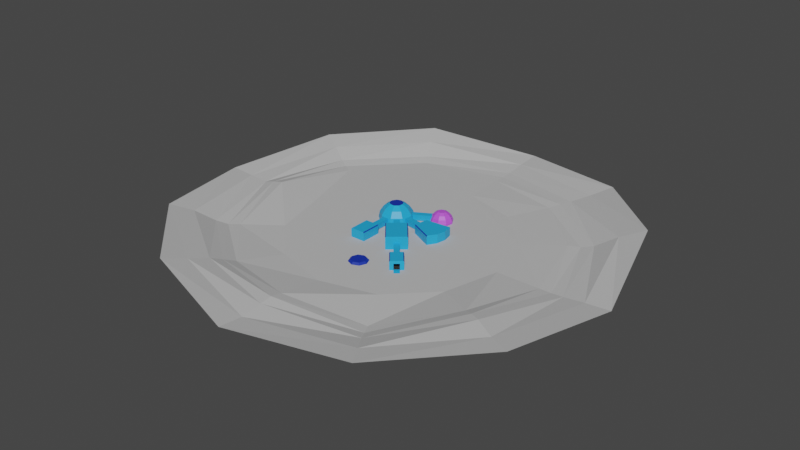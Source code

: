 # Source: Map.blend  (saved by Blender 2.81.16; exported with 4.5.12 LTS)
import bpy
from mathutils import Matrix  # noqa: F401  (used for matrix-valued properties, if any)

bpy.ops.wm.read_factory_settings(use_empty=True)
scene = bpy.context.scene
scene.name = 'Scene'

# ---- materials (node trees are filled in below, after node groups)
mat_main = bpy.data.materials.new('Main')
mat_main.use_transparent_shadow = False
mat_carpet = bpy.data.materials.new('Carpet')
mat_carpet.use_transparent_shadow = False
mat_sec = bpy.data.materials.new('Sec')
mat_sec.use_transparent_shadow = False
mat_glass = bpy.data.materials.new('Glass')
mat_glass.use_transparent_shadow = False
mat_terrain = bpy.data.materials.new('Terrain')
mat_terrain.use_transparent_shadow = False

# ---- material node trees
mat_main.use_nodes = True; mat_main.node_tree.nodes.clear()
_N = mat_main.node_tree.nodes; _L = mat_main.node_tree.links
n0 = _N.new('ShaderNodeOutputMaterial'); n0.name = 'Material Output'; n0.location = (300, 300)
n1 = _N.new('ShaderNodeBsdfPrincipled'); n1.name = 'Principled BSDF'; n1.location = (10, 300)
n1.distribution = 'GGX'
n1.subsurface_method = 'BURLEY'
n1.inputs[0].default_value = (0.01699, 0.3923, 0.8, 1.0)
n1.inputs[3].default_value = 1.45
n1.inputs[27].default_value = (0.0, 0.0, 0.0, 1.0)
n1.inputs[28].default_value = 1.0
_L.new(n1.outputs[0], n0.inputs[0])
n0.is_active_output = True
mat_carpet.use_nodes = True; mat_carpet.node_tree.nodes.clear()
_N = mat_carpet.node_tree.nodes; _L = mat_carpet.node_tree.links
n0 = _N.new('ShaderNodeOutputMaterial'); n0.name = 'Material Output'; n0.location = (300, 300)
n1 = _N.new('ShaderNodeBsdfPrincipled'); n1.name = 'Principled BSDF'; n1.location = (10, 300)
n1.distribution = 'GGX'
n1.subsurface_method = 'BURLEY'
n1.inputs[0].default_value = (0.03968, 0.03968, 0.03968, 1.0)
n1.inputs[3].default_value = 1.45
n1.inputs[13].default_value = 0.05
n1.inputs[27].default_value = (0.0, 0.0, 0.0, 1.0)
n1.inputs[28].default_value = 1.0
_L.new(n1.outputs[0], n0.inputs[0])
n0.is_active_output = True
mat_sec.use_nodes = True; mat_sec.node_tree.nodes.clear()
_N = mat_sec.node_tree.nodes; _L = mat_sec.node_tree.links
n0 = _N.new('ShaderNodeOutputMaterial'); n0.name = 'Material Output'; n0.location = (300, 300)
n1 = _N.new('ShaderNodeBsdfPrincipled'); n1.name = 'Principled BSDF'; n1.location = (10, 300)
n1.distribution = 'GGX'
n1.subsurface_method = 'BURLEY'
n1.inputs[0].default_value = (0.005605, 0.02792, 0.3757, 1.0)
n1.inputs[3].default_value = 1.45
n1.inputs[27].default_value = (0.0, 0.0, 0.0, 1.0)
n1.inputs[28].default_value = 1.0
_L.new(n1.outputs[0], n0.inputs[0])
n0.is_active_output = True
mat_glass.use_nodes = True; mat_glass.node_tree.nodes.clear()
_N = mat_glass.node_tree.nodes; _L = mat_glass.node_tree.links
n0 = _N.new('ShaderNodeBsdfPrincipled'); n0.name = 'Principled BSDF'; n0.location = (10, 300)
n0.distribution = 'GGX'
n0.subsurface_method = 'RANDOM_WALK_SKIN'
n0.inputs[0].default_value = (0.5462, 0.09667, 0.8, 1.0)
n0.inputs[3].default_value = 1.45
n0.inputs[27].default_value = (0.0, 0.0, 0.0, 1.0)
n0.inputs[28].default_value = 1.0
n1 = _N.new('ShaderNodeOutputMaterial'); n1.name = 'Material Output'; n1.location = (300, 300)
_L.new(n0.outputs[0], n1.inputs[0])
n1.is_active_output = True
mat_terrain.use_nodes = True; mat_terrain.node_tree.nodes.clear()
_N = mat_terrain.node_tree.nodes; _L = mat_terrain.node_tree.links
n0 = _N.new('ShaderNodeOutputMaterial'); n0.name = 'Material Output'; n0.location = (741, 262)
n1 = _N.new('ShaderNodeBsdfPrincipled'); n1.name = 'Principled BSDF'; n1.location = (451, 262)
n1.distribution = 'GGX'
n1.subsurface_method = 'BURLEY'
n1.inputs[2].default_value = 1.0
n1.inputs[3].default_value = 1.45
n1.inputs[13].default_value = 0.0
n1.inputs[27].default_value = (0.0, 0.0, 0.0, 1.0)
n1.inputs[28].default_value = 1.0
n2 = _N.new('ShaderNodeMix'); n2.name = 'Mix'; n2.location = (-39, 244)
n2.data_type = 'RGBA'
_L.new(n1.outputs[0], n0.inputs[0])
_L.new(n2.outputs[2], n1.inputs[0])
n0.is_active_output = True

# ---- world
world_world = bpy.data.worlds.new('World'); scene.world = world_world
world_world.use_nodes = True; world_world.node_tree.nodes.clear()
_N = world_world.node_tree.nodes; _L = world_world.node_tree.links
n0 = _N.new('ShaderNodeOutputWorld'); n0.name = 'World Output'; n0.location = (300, 300)
n1 = _N.new('ShaderNodeBackground'); n1.name = 'Background'; n1.location = (10, 300)
n1.inputs[0].default_value = (0.05088, 0.05088, 0.05088, 1.0)
_L.new(n1.outputs[0], n0.inputs[0])
n0.is_active_output = True
world_world.color = (0.05088, 0.05088, 0.05088)
world_world.use_sun_shadow = False
world_world.sun_shadow_jitter_overblur = 0.0

# ---- meshes
me_cube_000 = bpy.data.meshes.new('Cube.000')
me_cube_000.from_pydata([(-3.797, -15.69, 0.0), (-1.991, -9.31, 0.0), (3.797, -15.69, 0.0), (1.991, -9.31, 0.0), (-1.778, -9.444, 0.1288), (-3.556, -15.56, 0.1288), (-3.556, -15.56, 2.279), (-1.778, -9.444, 2.279), (1.778, -9.444, 0.1288), (1.778, -9.444, 2.279), (3.556, -15.56, 0.1288), (3.556, -15.56, 2.279), (0.7463, -9.444, 0.1288), (-0.7463, -9.444, 0.1288), (-0.7463, -9.444, 2.279), (0.7463, -9.444, 2.279), (-0.7463, -9.444, 1.649), (0.7463, -9.444, 1.649), (0.7463, -9.31, 0.0), (-0.7463, -9.31, 0.0), (-0.7463, -9.31, 2.408), (0.7463, -9.31, 2.408), (-0.7463, -9.31, 1.649), (0.7463, -9.31, 1.649), (-3.581, -15.69, 2.408), (-3.797, -15.69, 2.208), (-1.991, -9.31, 2.208), (-1.791, -9.31, 2.408), (3.797, -15.69, 2.208), (3.581, -15.69, 2.408), (1.791, -9.31, 2.408), (1.991, -9.31, 2.208), (0.7463, -9.311, 0.1288), (-0.7463, -9.311, 0.1288), (-1.327, -16.69, 0.0), (1.327, -16.69, 0.0), (-1.185, -16.56, 0.1288), (1.185, -16.56, 0.1288), (1.185, -16.56, 2.279), (-1.185, -16.56, 2.279), (1.194, -16.69, 2.408), (-1.194, -16.69, 2.408)], [], [(30, 21, 20, 27, 24, 41, 40, 29), (18, 23, 21, 30, 31, 3), (0, 25, 26, 1), (1, 26, 27, 20, 22, 19), (5, 4, 7, 6), (12, 8, 9, 15, 17), (8, 10, 11, 9), (36, 5, 6, 39), (4, 5, 36, 37, 10, 8, 12, 13), (9, 11, 38, 39, 6, 7, 14, 15), (4, 13, 16, 14, 7), (16, 17, 15, 14), (3, 31, 28, 2), (22, 20, 21, 23), (24, 27, 26, 25), (30, 29, 28, 31), (34, 41, 24, 25, 0), (32, 18, 19, 33), (2, 28, 29, 40, 35), (35, 40, 41, 34), (10, 37, 38, 11), (37, 36, 39, 38)])
me_cube_000.polygons.foreach_set('material_index', [0, 0, 0, 0, 0, 0, 0, 0, 1, 0, 0, 0, 0, 0, 2, 2, 0, 0, 0, 0, 0, 0])
_k = set([(36, 39), (37, 38)])
me_cube_000.attributes.new('sharp_edge', 'BOOLEAN', 'EDGE').data.foreach_set('value', [ (min(e.vertices), max(e.vertices)) in _k for e in me_cube_000.edges])
_uv = me_cube_000.uv_layers.new(name='UVMap')
_uv.uv.foreach_set('vector', [0.4419, 0.1078, 0.4419, 0.1639, 0.4419, 0.2441, 0.4419, 0.3002, 0.05988, 0.3965, 0.0, 0.2682, 0.0, 0.1399, 0.05988, 0.01157, 0.4178, 0.8174, 0.319, 0.8174, 0.2736, 0.8174, 0.2736, 0.7612, 0.2856, 0.7505, 0.4178, 0.7505, 0.4058, 0.7505, 0.2736, 0.7505, 0.2736, 0.408, 0.4058, 0.408, 0.4178, 0.9644, 0.2856, 0.9644, 0.2736, 0.9537, 0.2736, 0.8976, 0.319, 0.8976, 0.4178, 0.8976, 0.9966, 0.6712, 0.9966, 1.0, 0.8678, 1.0, 0.8678, 0.6712, 0.4419, 0.8198, 0.4419, 0.7644, 0.5707, 0.7644, 0.5707, 0.8198, 0.533, 0.8198, 0.9966, 0.3424, 0.9966, 0.6712, 0.8678, 0.6712, 0.8678, 0.3424, 0.2736, 0.6628, 0.2736, 0.7902, 0.1448, 0.7902, 0.1448, 0.6628, 0.5484, 0.7644, 0.4419, 0.4359, 0.5839, 0.3822, 0.7258, 0.3822, 0.8678, 0.4359, 0.7613, 0.7644, 0.6995, 0.7644, 0.6101, 0.7644, 0.5484, 0.3822, 0.4419, 0.05374, 0.5839, 0.0, 0.7258, 0.0, 0.8678, 0.05374, 0.7613, 0.3822, 0.6995, 0.3822, 0.6101, 0.3822, 0.4419, 0.9554, 0.4419, 0.9, 0.533, 0.9, 0.5707, 0.9, 0.5707, 0.9554, 0.533, 0.9, 0.533, 0.8198, 0.5707, 0.8198, 0.5707, 0.9, 0.8678, 0.0, 1.0, 0.0, 1.0, 0.3424, 0.8678, 0.3424, 0.319, 0.8976, 0.2736, 0.8976, 0.2736, 0.8174, 0.319, 0.8174, 0.05988, 0.3965, 0.4419, 0.3002, 0.4419, 0.311, 0.05988, 0.408, 0.4419, 0.1078, 0.05988, 0.01157, 0.05988, 0.0, 0.4419, 0.09705, 0.1448, 0.5408, 0.0005443, 0.5479, 0.0, 0.4196, 0.01198, 0.408, 0.1442, 0.408, 0.4135, 0.4883, 0.4058, 0.4883, 0.4058, 0.408, 0.4135, 0.408, 0.1442, 0.8161, 0.01198, 0.8161, 2.856e-08, 0.8045, 0.0005443, 0.6762, 0.1448, 0.6834, 0.1448, 0.6834, 0.0005443, 0.6762, 0.0005443, 0.5479, 0.1448, 0.5408, 0.2736, 0.408, 0.2736, 0.5354, 0.1448, 0.5354, 0.1448, 0.408, 0.2736, 0.5354, 0.2736, 0.6628, 0.1448, 0.6628, 0.1448, 0.5354])
me_cube_000.materials.append(mat_main)
me_cube_000.materials.append(mat_carpet)
me_cube_000.materials.append(mat_sec)
me_cube_000.use_remesh_fix_poles = True
me_cube_000.use_remesh_preserve_attributes = False
me_cube_000.use_mirror_vertex_groups = False
me_cube_000.update()
me_cube_007 = bpy.data.meshes.new('Cube.007')
me_cube_007.from_pydata([(-1.741, -9.31, 0.0), (1.741, -9.31, 0.0), (-1.528, -9.442, 0.1288), (-1.528, -9.442, 2.279), (1.528, -9.442, 0.1288), (1.528, -9.442, 2.279), (0.7456, -9.442, 0.1295), (-0.7456, -9.442, 0.1295), (-0.7463, -9.442, 2.279), (0.7463, -9.442, 2.279), (-0.7456, -9.442, 1.649), (0.7456, -9.442, 1.649), (0.7462, -9.329, 0.000175), (-0.7462, -9.329, 0.000175), (-0.7463, -9.327, 2.408), (0.7463, -9.327, 2.408), (-0.7457, -9.368, 1.649), (0.7457, -9.368, 1.649), (-1.741, -9.31, 2.208), (-1.541, -9.327, 2.408), (1.541, -9.327, 2.408), (1.741, -9.31, 2.208), (0.7457, -9.369, 0.1294), (-0.7457, -9.369, 0.1294), (-1.741, -13.69, 0.0), (1.741, -13.69, 0.0), (-1.528, -13.56, 0.1288), (-1.528, -13.56, 2.279), (1.528, -13.56, 0.1288), (1.528, -13.56, 2.279), (0.7463, -13.56, 0.1288), (-0.7463, -13.56, 0.1288), (-0.7463, -13.56, 2.279), (0.7463, -13.56, 2.279), (-0.7463, -13.56, 1.649), (0.7463, -13.56, 1.649), (0.7463, -13.69, 0.0), (-0.7463, -13.69, 0.0), (-0.7463, -13.69, 2.408), (0.7463, -13.69, 2.408), (-0.7463, -13.69, 1.649), (0.7463, -13.69, 1.649), (-1.741, -13.69, 2.208), (-1.541, -13.69, 2.408), (1.541, -13.69, 2.408), (1.741, -13.69, 2.208), (0.7463, -14.17, 0.1288), (-0.7463, -14.17, 0.1288), (0.7463, -15.17, 0.0), (-0.7463, -15.17, 0.0)], [], [(0, 24, 42, 18), (12, 17, 15, 20, 21, 1), (0, 18, 19, 14, 16, 13), (28, 29, 5, 4), (6, 4, 5, 9, 11), (26, 31, 30, 28, 4, 6, 7, 2), (29, 33, 32, 27, 3, 8, 9, 5), (18, 42, 43, 19), (2, 7, 10, 8, 3), (10, 11, 9, 8), (44, 20, 15, 14, 19, 43, 38, 39), (16, 14, 15, 17), (44, 45, 21, 20), (25, 1, 21, 45), (22, 12, 13, 23), (36, 25, 45, 44, 39, 41), (24, 37, 40, 38, 43, 42), (30, 35, 33, 29, 28), (26, 27, 32, 34, 31), (34, 32, 33, 35), (40, 41, 39, 38), (3, 27, 26, 2), (35, 41, 40, 34), (30, 36, 41, 35), (31, 34, 40, 37), (30, 31, 47, 46), (49, 48, 46, 47), (31, 37, 49, 47), (36, 30, 46, 48)])
me_cube_007.polygons.foreach_set('material_index', [0, 0, 0, 0, 0, 1, 0, 2, 0, 0, 0, 0, 2, 0, 0, 0, 0, 0, 0, 0, 0, 0, 0, 0, 0, 0, 0, 0, 0])
_uv = me_cube_007.uv_layers.new(name='UVMap')
_uv.uv.foreach_set('vector', [0.5603, 0.7414, 0.5603, 0.3707, 0.7619, 0.3707, 0.7619, 0.7414, 1.0, 0.7269, 0.8494, 0.7269, 0.7801, 0.7269, 0.7801, 0.6597, 0.7984, 0.6428, 1.0, 0.6428, 1.0, 0.9375, 0.7984, 0.9375, 0.7801, 0.9205, 0.7801, 0.8533, 0.8494, 0.8533, 1.0, 0.8533, 0.9765, 0.3481, 0.7801, 0.3481, 0.7801, 0.0, 0.9765, 0.0, 0.279, 0.7847, 0.279, 0.7186, 0.4753, 0.7186, 0.4753, 0.7847, 0.4178, 0.7847, 0.0, 0.1371, 0.07135, 0.1371, 0.2076, 0.1371, 0.279, 0.1371, 0.279, 0.485, 0.2076, 0.485, 0.07135, 0.485, 1.088e-08, 0.485, 0.5579, 0.7186, 0.4866, 0.7186, 0.3503, 0.7186, 0.279, 0.7186, 0.279, 0.3705, 0.3503, 0.3705, 0.4866, 0.3705, 0.5579, 0.3705, 0.7619, 0.7414, 0.7619, 0.3707, 0.7801, 0.3707, 0.7801, 0.7414, 0.279, 0.9772, 0.279, 0.9111, 0.4178, 0.9111, 0.4753, 0.9111, 0.4753, 0.9772, 0.4178, 0.9111, 0.4178, 0.7847, 0.4753, 0.7847, 0.4753, 0.9111, 0.279, 0.3705, 0.279, 0.0, 0.3515, 0.0, 0.4878, 0.0, 0.5603, 0.0, 0.5603, 0.3705, 0.4878, 0.3705, 0.3515, 0.3705, 0.8494, 0.8533, 0.7801, 0.8533, 0.7801, 0.7269, 0.8494, 0.7269, 0.5603, 8.072e-08, 0.5785, 8.072e-08, 0.5785, 0.3707, 0.5603, 0.3707, 0.7801, 0.0, 0.7801, 0.3707, 0.5785, 0.3707, 0.5785, 8.072e-08, 0.2682, 0.6114, 0.2564, 0.6114, 0.2564, 0.485, 0.2682, 0.485, 0.7801, 0.4323, 0.7801, 0.3481, 0.9817, 0.3481, 1.0, 0.365, 1.0, 0.4323, 0.9307, 0.4323, 0.7801, 0.6428, 0.7801, 0.5586, 0.9307, 0.5586, 1.0, 0.5586, 1.0, 0.6258, 0.9817, 0.6428, 0.7566, 0.8075, 0.6178, 0.8075, 0.5603, 0.8075, 0.5603, 0.7414, 0.7566, 0.7414, 0.7566, 1.0, 0.5603, 1.0, 0.5603, 0.9338, 0.6178, 0.9338, 0.7566, 0.9338, 0.6178, 0.9338, 0.5603, 0.9338, 0.5603, 0.8075, 0.6178, 0.8075, 0.9307, 0.5586, 0.9307, 0.4323, 1.0, 0.4323, 1.0, 0.5586, 8.706e-08, 0.8331, 0.0, 0.485, 0.1963, 0.485, 0.1963, 0.8331, 0.2564, 0.6114, 0.2442, 0.6114, 0.2442, 0.485, 0.2564, 0.485, 0.1963, 0.4959, 0.2085, 0.485, 0.2085, 0.6246, 0.1963, 0.6246, 0.2207, 0.4959, 0.2207, 0.6246, 0.2085, 0.6246, 0.2085, 0.485, 0.2076, 0.1371, 0.07135, 0.1371, 0.07135, 0.08495, 0.2076, 0.08495, 0.07135, 0.0, 0.2076, 0.0, 0.2076, 0.08495, 0.07135, 0.08495, 0.2325, 0.485, 0.2442, 0.4963, 0.2442, 0.6219, 0.2325, 0.5372, 0.2325, 0.6106, 0.2207, 0.6219, 0.2207, 0.5697, 0.2325, 0.485])
me_cube_007.materials.append(mat_main)
me_cube_007.materials.append(mat_carpet)
me_cube_007.materials.append(mat_sec)
me_cube_007.use_remesh_fix_poles = True
me_cube_007.use_remesh_preserve_attributes = False
me_cube_007.use_mirror_vertex_groups = False
me_cube_007.update()
me_sphere_004 = bpy.data.meshes.new('Sphere.004')
me_sphere_004.from_pydata([(0.6595, -10.62, 2.826), (1.672, -9.412, 1.504), (1.902, -9.139, 0.5222), (1.011, -11.23, 2.826), (1.902, -11.07, 2.304), (2.563, -10.96, 1.504), (2.915, -10.89, 0.5222), (0.8891, -11.92, 2.826), (1.672, -12.37, 2.304), (2.254, -12.71, 1.504), (2.563, -12.89, 0.5222), (0.3502, -12.37, 2.826), (0.6595, -13.22, 2.304), (-0.3533, -12.37, 2.826), (-0.6627, -13.22, 2.304), (-1.014, -14.19, 0.5222), (-0.8923, -11.92, 2.826), (-1.676, -12.37, 2.304), (-2.257, -12.71, 1.504), (-2.566, -12.89, 0.5222), (-1.014, -11.23, 2.826), (-1.905, -11.07, 2.304), (-2.566, -10.96, 1.504), (-2.918, -10.89, 0.5222), (-0.6627, -10.62, 2.826), (-1.244, -9.927, 2.304), (-1.676, -9.412, 1.504), (-0.001582, -10.38, 2.826), (-0.001582, -9.474, 2.304), (1.902, -9.139, 0.0), (2.915, -10.89, 0.0), (2.563, -12.89, 0.0), (1.011, -14.19, 0.0), (-1.014, -14.19, 0.0), (-2.566, -12.89, 0.0), (-2.918, -10.89, 0.0), (-1.905, -9.139, 0.0), (-0.001583, -8.446, 0.0), (0.6155, -10.67, 2.735), (1.775, -9.29, 0.585), (0.9438, -11.24, 2.735), (1.775, -11.09, 2.248), (2.392, -10.99, 1.501), (2.721, -10.93, 0.585), (0.8298, -11.89, 2.735), (1.561, -12.31, 2.248), (2.104, -12.62, 1.501), (2.392, -12.79, 0.585), (0.3268, -12.31, 2.735), (0.6155, -13.1, 2.248), (0.9438, -14.0, 0.585), (-0.3299, -12.31, 2.735), (-0.6187, -13.1, 2.248), (0.2262, -13.93, 1.121), (-0.833, -11.89, 2.735), (-1.564, -12.31, 2.248), (-2.107, -12.62, 1.501), (-2.395, -12.79, 0.585), (-0.947, -11.24, 2.735), (-1.778, -11.09, 2.248), (-2.395, -10.99, 1.501), (-2.724, -10.93, 0.585), (-0.6187, -10.67, 2.735), (-0.001582, -10.45, 2.735), (1.775, -9.29, 0.1249), (2.721, -10.93, 0.1249), (2.392, -12.79, 0.1249), (0.9438, -14.0, 0.1249), (-0.947, -14.0, 0.1249), (-2.395, -12.79, 0.1249), (-2.724, -10.93, 0.1249), (-1.778, -9.29, 0.1249), (-0.001583, -8.643, 0.1249), (1.158, -10.03, 2.248), (1.561, -9.545, 1.501), (-1.161, -10.03, 2.248), (-1.564, -9.545, 1.501), (-1.778, -9.29, 0.585), (-0.001582, -9.603, 2.248), (1.241, -9.927, 2.304), (-1.905, -9.139, 0.5222), (0.7463, -8.718, 0.1288), (0.7463, -8.915, 0.1288), (-0.001583, -8.446, 0.1188), (-0.7463, -8.914, 0.1288), (-0.7463, -8.717, 0.1288), (-0.7463, -8.914, 0.585), (-0.7463, -8.717, 0.5222), (0.7463, -9.249, 1.501), (0.7463, -9.075, 1.504), (0.7463, -9.198, 1.649), (0.7463, -9.373, 1.649), (-0.7463, -9.197, 1.649), (-0.7463, -9.074, 1.504), (-0.7463, -9.372, 1.649), (-0.7463, -9.248, 1.501), (0.7463, -8.718, 0.5222), (0.7463, -8.915, 0.585), (-0.001582, -8.925, 1.649), (-0.001582, -9.101, 1.649), (0.8891, -13.85, 1.504), (1.011, -14.19, 0.5222), (-0.8923, -13.85, 1.504), (0.2239, -13.82, 1.121), (0.8298, -13.69, 1.501), (0.2278, -13.98, 1.121), (-0.833, -13.69, 1.501), (-0.947, -14.0, 0.585), (0.3868, -14.1, 0.7903), (0.3785, -13.94, 0.789), (-0.3939, -14.1, 0.7903), (-0.3848, -13.94, 0.789), (-0.2655, -13.77, 1.275), (-0.2694, -13.93, 1.275), (0.3772, -13.77, 1.275), (0.379, -13.93, 1.275)], [], [(28, 27, 0, 79), (2, 1, 5, 6), (29, 2, 6, 30), (79, 0, 3, 4), (1, 79, 4, 5), (30, 6, 10, 31), (4, 3, 7, 8), (5, 4, 8, 9), (6, 5, 9, 10), (9, 8, 12, 100), (10, 9, 100, 101), (31, 10, 101, 32), (8, 7, 11, 12), (32, 101, 15, 33), (12, 11, 13, 14), (100, 12, 14, 102), (14, 13, 16, 17), (102, 14, 17, 18), (15, 102, 18, 19), (33, 15, 19, 34), (19, 18, 22, 23), (3, 0, 27, 24, 20, 16, 13, 11, 7), (34, 19, 23, 35), (17, 16, 20, 21), (18, 17, 21, 22), (35, 23, 80, 36), (21, 20, 24, 25), (22, 21, 25, 26), (23, 22, 26, 80), (25, 24, 27, 28), (78, 73, 38, 63), (39, 43, 42, 74), (64, 65, 43, 39), (73, 41, 40, 38), (74, 42, 41, 73), (65, 66, 47, 43), (41, 45, 44, 40), (42, 46, 45, 41), (43, 47, 46, 42), (46, 104, 49, 45), (47, 50, 104, 46), (66, 67, 50, 47), (45, 49, 48, 44), (67, 68, 107, 50), (49, 52, 51, 48), (104, 106, 52, 49), (52, 55, 54, 51), (106, 56, 55, 52), (107, 57, 56, 106), (68, 69, 57, 107), (57, 61, 60, 56), (38, 40, 44, 48, 51, 54, 58, 62, 63), (69, 70, 61, 57), (55, 59, 58, 54), (56, 60, 59, 55), (70, 71, 77, 61), (59, 75, 62, 58), (60, 76, 75, 59), (61, 77, 76, 60), (75, 78, 63, 62), (36, 35, 70, 71), (34, 69, 70, 35), (33, 68, 69, 34), (32, 67, 68, 33), (31, 66, 67, 32), (30, 65, 66, 31), (29, 64, 65, 30), (37, 72, 64, 29), (64, 39, 97, 82), (76, 95, 94, 99, 78, 75), (77, 86, 95, 76), (71, 84, 86, 77), (37, 83, 81, 96, 2, 29), (26, 25, 28, 98, 92, 93), (80, 26, 93, 87), (36, 80, 87, 85, 83, 37), (96, 89, 1, 2), (89, 90, 98, 28, 79, 1), (88, 97, 39, 74), (99, 91, 88, 74, 73, 78), (36, 37, 72, 84, 71), (108, 105, 53, 103, 109), (70, 69, 68, 67, 66, 65, 64, 84, 71), (106, 104, 50, 109, 103, 114, 112, 111, 107), (102, 15, 110, 113, 115, 105, 108, 101, 100), (105, 115, 114, 103, 53), (110, 108, 109, 111), (101, 108, 110, 15), (113, 110, 111, 112), (115, 113, 112, 114), (107, 111, 109, 50)])
me_sphere_004.polygons.foreach_set('material_index', [0, 0, 0, 0, 0, 0, 0, 0, 0, 0, 0, 0, 0, 0, 0, 0, 0, 0, 0, 0, 0, 0, 0, 0, 0, 0, 0, 0, 0, 0, 0, 0, 0, 0, 0, 0, 0, 0, 0, 0, 0, 0, 0, 0, 0, 0, 0, 0, 0, 0, 0, 0, 0, 0, 0, 0, 0, 0, 0, 0, 1, 1, 1, 1, 1, 1, 1, 1, 0, 0, 0, 0, 0, 0, 0, 0, 0, 0, 0, 0, 1, 0, 2, 0, 0, 0, 0, 0, 0, 0, 0])
_uv = me_sphere_004.uv_layers.new(name='UVMap')
_uv.uv.foreach_set('vector', [0.7512, 0.1869, 0.6854, 0.1869, 0.6676, 0.1387, 0.7177, 0.09634, 0.1329, 0.7984, 0.06103, 0.7755, 0.05687, 0.6783, 0.1282, 0.6879, 0.1716, 0.7985, 0.1329, 0.7984, 0.1282, 0.6879, 0.1668, 0.6879, 0.7177, 0.09634, 0.6676, 0.1387, 0.6225, 0.1131, 0.633, 0.04817, 0.754, 0.0649, 0.7177, 0.09634, 0.633, 0.04817, 0.6398, 0.0, 0.1668, 0.6879, 0.1282, 0.6879, 0.1282, 0.5403, 0.1668, 0.5404, 0.633, 0.04817, 0.6225, 0.1131, 0.5713, 0.122, 0.5366, 0.0649, 0.05687, 0.6783, 1.765e-08, 0.6603, 0.0, 0.5639, 0.05687, 0.5485, 0.1282, 0.6879, 0.05687, 0.6783, 0.05687, 0.5485, 0.1282, 0.5403, 0.51, 0.02254, 0.5366, 0.0649, 0.4737, 0.1387, 0.4253, 0.122, 0.1282, 0.5403, 0.05687, 0.5485, 0.06103, 0.4469, 0.1329, 0.4248, 0.1668, 0.5404, 0.1282, 0.5403, 0.1329, 0.4248, 0.1716, 0.4249, 0.5366, 0.0649, 0.5713, 0.122, 0.5378, 0.1612, 0.4737, 0.1387, 0.3814, 0.8234, 0.3431, 0.8234, 0.3431, 0.6758, 0.3814, 0.6758, 0.4737, 0.1387, 0.5378, 0.1612, 0.5378, 0.2125, 0.4737, 0.235, 0.3954, 0.5546, 0.3431, 0.5379, 0.3431, 0.4415, 0.3954, 0.4248, 0.4737, 0.235, 0.5378, 0.2125, 0.5713, 0.2518, 0.5366, 0.3088, 0.4253, 0.2518, 0.4737, 0.235, 0.5366, 0.3088, 0.51, 0.3512, 0.3045, 0.7985, 0.2326, 0.7764, 0.2284, 0.6748, 0.2998, 0.683, 0.3431, 0.7984, 0.3045, 0.7985, 0.2998, 0.683, 0.3384, 0.6829, 0.2998, 0.683, 0.2284, 0.6748, 0.2284, 0.545, 0.2998, 0.5354, 0.6225, 0.1131, 0.6676, 0.1387, 0.6854, 0.1869, 0.6676, 0.235, 0.6225, 0.2607, 0.5713, 0.2518, 0.5378, 0.2125, 0.5378, 0.1612, 0.5713, 0.122, 0.3384, 0.6829, 0.2998, 0.683, 0.2998, 0.5354, 0.3384, 0.5354, 0.5366, 0.3088, 0.5713, 0.2518, 0.6225, 0.2607, 0.633, 0.3256, 0.2284, 0.6748, 0.1716, 0.6593, 0.1716, 0.563, 0.2284, 0.545, 0.3384, 0.5354, 0.2998, 0.5354, 0.3045, 0.4249, 0.3431, 0.4248, 0.633, 0.3256, 0.6225, 0.2607, 0.6676, 0.235, 0.7177, 0.2774, 0.6398, 0.3737, 0.633, 0.3256, 0.7177, 0.2774, 0.754, 0.3088, 0.2998, 0.5354, 0.2284, 0.545, 0.2326, 0.4478, 0.3045, 0.4249, 0.7177, 0.2774, 0.6676, 0.235, 0.6854, 0.1869, 0.7512, 0.1869, 0.4565, 0.6326, 0.4253, 0.5481, 0.4878, 0.5481, 0.5044, 0.593, 0.7643, 0.91, 0.7619, 0.7793, 0.8309, 0.7799, 0.8329, 0.8948, 0.7302, 0.91, 0.7279, 0.7794, 0.7619, 0.7793, 0.7643, 0.91, 0.4253, 0.5481, 0.4565, 0.4636, 0.5044, 0.5031, 0.4878, 0.5481, 0.8329, 0.8948, 0.8309, 0.7799, 0.8884, 0.781, 0.8899, 0.8663, 0.7279, 0.7794, 0.7302, 0.6512, 0.7643, 0.6511, 0.7619, 0.7793, 0.4565, 0.4636, 0.5357, 0.4186, 0.5466, 0.4792, 0.5044, 0.5031, 0.8309, 0.7799, 0.8329, 0.6672, 0.8899, 0.6973, 0.8884, 0.781, 0.7619, 0.7793, 0.7643, 0.6511, 0.8329, 0.6672, 0.8309, 0.7799, 0.5275, 0.3737, 0.6488, 0.3948, 0.6256, 0.4343, 0.5357, 0.4186, 0.9236, 1.0, 0.936, 0.8945, 1.0, 0.8862, 0.9891, 0.979, 0.8899, 1.0, 0.9023, 0.8945, 0.936, 0.8945, 0.9236, 1.0, 0.5357, 0.4186, 0.6256, 0.4343, 0.5944, 0.4875, 0.5466, 0.4792, 0.9023, 0.8945, 0.9023, 0.7567, 0.936, 0.7567, 0.936, 0.8945, 0.6256, 0.4343, 0.6844, 0.5032, 0.6257, 0.5242, 0.5944, 0.4875, 0.3919, 0.5546, 0.3919, 0.6758, 0.3431, 0.6602, 0.3431, 0.5702, 0.6844, 0.5032, 0.6844, 0.5931, 0.6257, 0.572, 0.6257, 0.5242, 0.7279, 0.4876, 0.7279, 0.6087, 0.6844, 0.5931, 0.6844, 0.5032, 0.936, 0.7567, 0.9236, 0.6511, 0.9891, 0.6722, 1.0, 0.765, 0.9023, 0.7567, 0.8899, 0.6511, 0.9236, 0.6511, 0.936, 0.7567, 0.4616, 0.9365, 0.4593, 0.8083, 0.5282, 0.8077, 0.5303, 0.9205, 0.4878, 0.5481, 0.5044, 0.5031, 0.5466, 0.4792, 0.5944, 0.4875, 0.6257, 0.5242, 0.6257, 0.572, 0.5944, 0.6087, 0.5466, 0.617, 0.5044, 0.593, 0.4276, 0.9364, 0.4253, 0.8082, 0.4593, 0.8083, 0.4616, 0.9365, 0.6844, 0.5931, 0.6256, 0.662, 0.5944, 0.6087, 0.6257, 0.572, 0.5303, 0.9205, 0.5282, 0.8077, 0.5857, 0.8066, 0.5873, 0.8903, 0.4253, 0.8082, 0.4276, 0.6776, 0.4616, 0.6776, 0.4593, 0.8083, 0.6256, 0.662, 0.5357, 0.6776, 0.5466, 0.617, 0.5944, 0.6087, 0.5282, 0.8077, 0.5303, 0.6928, 0.5873, 0.7213, 0.5857, 0.8066, 0.4593, 0.8083, 0.4616, 0.6776, 0.5303, 0.6928, 0.5282, 0.8077, 0.5357, 0.6776, 0.4565, 0.6326, 0.5044, 0.593, 0.5466, 0.617, 0.3289, 0.0256, 0.4253, 0.1386, 0.4115, 0.1432, 0.3215, 0.03776, 0.4253, 0.2861, 0.4115, 0.281, 0.4115, 0.1432, 0.4253, 0.1386, 0.3289, 0.3992, 0.3215, 0.3865, 0.4115, 0.281, 0.4253, 0.2861, 0.1812, 0.4248, 0.1837, 0.4104, 0.3215, 0.3865, 0.3289, 0.3992, 0.05129, 0.3511, 0.06243, 0.3416, 0.1837, 0.4104, 0.1812, 0.4248, 0.0, 0.2124, 0.01455, 0.2122, 0.06243, 0.3416, 0.05129, 0.3511, 0.05129, 0.07379, 0.06243, 0.08275, 0.01455, 0.2122, 0.0, 0.2124, 0.1812, 0.0, 0.1837, 0.01387, 0.06243, 0.08275, 0.05129, 0.07379, 0.7575, 1.737e-08, 0.7913, 0.0, 0.7875, 0.07497, 0.754, 0.07497, 0.8611, 0.2433, 0.858, 0.1837, 0.8702, 0.1837, 0.8674, 0.1295, 0.9164, 0.1295, 0.9207, 0.214, 0.7913, 0.2589, 0.7875, 0.1837, 0.858, 0.1837, 0.8611, 0.2433, 0.7575, 0.2589, 0.754, 0.1837, 0.7875, 0.1837, 0.7913, 0.2589, 0.7279, 0.5124, 0.7366, 0.5124, 0.7401, 0.5669, 0.769, 0.5669, 0.7733, 0.6511, 0.735, 0.6511, 0.848, 0.3905, 0.9119, 0.4219, 0.9073, 0.5124, 0.8537, 0.5124, 0.8565, 0.4582, 0.8446, 0.4582, 0.7733, 0.3737, 0.848, 0.3905, 0.8446, 0.4582, 0.769, 0.4582, 0.735, 0.3737, 0.7733, 0.3737, 0.769, 0.4582, 0.7401, 0.4582, 0.7366, 0.5124, 0.7279, 0.5124, 0.769, 0.5669, 0.8446, 0.5669, 0.848, 0.6344, 0.7733, 0.6511, 0.8446, 0.5669, 0.8565, 0.5669, 0.8537, 0.5124, 0.9073, 0.5124, 0.9119, 0.603, 0.848, 0.6344, 0.858, 0.07497, 0.7875, 0.07497, 0.7913, 0.0, 0.8611, 0.01562, 0.8674, 0.1295, 0.8702, 0.07497, 0.858, 0.07497, 0.8611, 0.01562, 0.9207, 0.04496, 0.9164, 0.1295, 0.4229, 0.4248, 0.4229, 0.5724, 0.4092, 0.5675, 0.4092, 0.5098, 0.4092, 0.4297, 0.2179, 0.5964, 0.2209, 0.6444, 0.2211, 0.6457, 0.2216, 0.6481, 0.2202, 0.6081, 0.4115, 0.1432, 0.4115, 0.281, 0.3215, 0.3865, 0.1837, 0.4104, 0.06243, 0.3416, 0.01455, 0.2122, 0.06243, 0.08275, 0.2414, 0.02388, 0.3215, 0.03776, 0.1111, 0.6667, 0.2222, 0.6667, 0.2222, 0.5556, 0.1896, 0.5803, 0.1907, 0.6206, 0.1913, 0.6393, 0.1495, 0.6393, 0.1436, 0.5803, 0.1111, 0.5556, 0.1111, 0.6667, 0.1111, 0.5556, 0.1445, 0.5859, 0.1504, 0.6408, 0.1898, 0.6408, 0.1894, 0.6234, 0.1886, 0.5859, 0.2222, 0.5556, 0.2222, 0.6667, 0.2209, 0.6444, 0.2222, 0.6667, 0.2222, 0.6667, 0.2216, 0.6481, 0.2211, 0.6457, 0.1111, 0.5964, 0.2179, 0.5964, 0.2202, 0.6081, 0.1111, 0.608, 0.2222, 0.5556, 0.1886, 0.5859, 0.1445, 0.5859, 0.1111, 0.5556, 0.1256, 0.6667, 0.1111, 0.5964, 0.1111, 0.608, 0.1256, 0.6667, 0.2222, 0.6667, 0.1256, 0.6667, 0.1256, 0.6667, 0.2222, 0.6667, 0.1111, 0.5556, 0.1436, 0.5803, 0.1896, 0.5803, 0.2222, 0.5556])
me_sphere_004.materials.append(mat_glass)
me_sphere_004.materials.append(mat_sec)
me_sphere_004.materials.append(mat_carpet)
me_sphere_004.use_remesh_fix_poles = True
me_sphere_004.use_remesh_preserve_attributes = False
me_sphere_004.use_mirror_vertex_groups = False
me_sphere_004.update()
me_cube_006 = bpy.data.meshes.new('Cube.006')
me_cube_006.from_pydata([(0.7463, -9.446, 0.1288), (-0.7463, -9.446, 0.1288), (-0.7463, -9.446, 1.649), (0.7463, -9.446, 1.649), (0.7463, -3.554, 0.1288), (-0.7463, -3.554, 0.1288), (-0.7463, -3.554, 1.649), (0.7463, -3.554, 1.649), (0.6717, -9.446, 0.1288), (-0.6717, -9.446, 0.1288), (-0.6717, -9.446, 1.579), (0.6717, -9.446, 1.579), (0.6717, -3.554, 0.1288), (-0.6717, -3.554, 0.1288), (-0.6717, -3.554, 1.579), (0.6717, -3.554, 1.579), (-5.499, 5.286, 0.1288), (-6.642, 6.245, 0.1288), (-6.642, 6.245, 1.649), (-5.499, 5.286, 1.649), (-1.996, 9.461, 0.1288), (-3.139, 10.42, 0.1288), (-2.978, 10.61, 1.649), (-1.835, 9.652, 1.649), (-5.556, 5.334, 0.1288), (-6.585, 6.197, 0.1288), (-6.585, 6.197, 1.579), (-5.556, 5.334, 1.579), (-2.053, 9.509, 0.1288), (-3.082, 10.37, 0.1288), (-2.921, 10.56, 1.579), (-1.892, 9.7, 1.579), (0.7463, 3.556, 0.1288), (-0.7463, 3.556, 0.1288), (-0.7463, 3.556, 1.649), (0.7463, 3.556, 1.649), (0.7463, 9.006, 0.1288), (-0.7463, 9.006, 0.1288), (-0.7463, 9.256, 1.649), (0.7463, 9.256, 1.649), (0.6717, 3.556, 0.1288), (-0.6717, 3.556, 0.1288), (-0.6717, 3.556, 1.579), (0.6717, 3.556, 1.579), (0.6717, 9.006, 0.1288), (-0.6717, 9.006, 0.1288), (-0.6717, 9.256, 1.579), (0.6717, 9.256, 1.579), (6.642, 6.245, 0.1288), (5.499, 5.286, 0.1288), (5.499, 5.286, 1.649), (6.642, 6.245, 1.649), (3.139, 10.42, 0.1288), (1.996, 9.461, 0.1288), (1.835, 9.652, 1.649), (2.978, 10.61, 1.649), (6.585, 6.197, 0.1288), (5.556, 5.334, 0.1288), (5.556, 5.334, 1.579), (6.585, 6.197, 1.579), (3.082, 10.37, 0.1288), (2.053, 9.509, 0.1288), (1.892, 9.7, 1.579), (2.921, 10.56, 1.579), (9.43, 12.1, 0.1288), (9.171, 10.63, 0.1288), (9.171, 10.63, 1.649), (9.43, 12.1, 1.649), (4.063, 13.04, 0.1288), (3.804, 11.57, 0.1288), (3.557, 11.61, 1.649), (3.817, 13.08, 1.649), (9.417, 12.02, 0.1288), (9.184, 10.7, 0.1288), (9.184, 10.7, 1.579), (9.417, 12.02, 1.579), (4.05, 12.97, 0.1288), (3.817, 11.65, 0.1288), (3.57, 11.69, 1.579), (3.804, 13.01, 1.579)], [], [(2, 3, 7, 6), (3, 0, 4, 7), (1, 2, 6, 5), (10, 14, 15, 11), (11, 15, 12, 8), (9, 13, 14, 10), (12, 13, 9, 8), (1, 9, 10, 2), (2, 10, 11, 3), (3, 11, 8, 0), (6, 14, 13, 5), (7, 15, 14, 6), (4, 12, 15, 7), (18, 19, 23, 22), (19, 16, 20, 23), (17, 18, 22, 21), (26, 30, 31, 27), (27, 31, 28, 24), (25, 29, 30, 26), (28, 29, 25, 24), (17, 25, 26, 18), (18, 26, 27, 19), (19, 27, 24, 16), (22, 30, 29, 21), (23, 31, 30, 22), (20, 28, 31, 23), (34, 35, 39, 38), (35, 32, 36, 39), (33, 34, 38, 37), (42, 46, 47, 43), (43, 47, 44, 40), (41, 45, 46, 42), (44, 45, 41, 40), (33, 41, 42, 34), (34, 42, 43, 35), (35, 43, 40, 32), (38, 46, 45, 37), (39, 47, 46, 38), (36, 44, 47, 39), (50, 51, 55, 54), (51, 48, 52, 55), (49, 50, 54, 53), (58, 62, 63, 59), (59, 63, 60, 56), (57, 61, 62, 58), (60, 61, 57, 56), (49, 57, 58, 50), (50, 58, 59, 51), (51, 59, 56, 48), (54, 62, 61, 53), (55, 63, 62, 54), (52, 60, 63, 55), (66, 67, 71, 70), (67, 64, 68, 71), (65, 66, 70, 69), (74, 78, 79, 75), (75, 79, 76, 72), (73, 77, 78, 74), (76, 77, 73, 72), (65, 73, 74, 66), (66, 74, 75, 67), (67, 75, 72, 64), (70, 78, 77, 69), (71, 79, 78, 70), (68, 76, 79, 71)])
me_cube_006.polygons.foreach_set('material_index', [0, 0, 0, 0, 0, 0, 1, 0, 0, 0, 0, 0, 0, 0, 0, 0, 0, 0, 0, 1, 2, 2, 2, 2, 2, 2, 0, 0, 0, 0, 0, 0, 1, 2, 2, 2, 2, 2, 2, 0, 0, 0, 0, 0, 0, 1, 2, 2, 2, 2, 2, 2, 0, 0, 0, 0, 0, 0, 1, 2, 2, 2, 2, 2, 2])
_uv = me_cube_006.uv_layers.new(name='UVMap')
_uv.uv.foreach_set('vector', [0.1716, 0.0, 0.2558, 0.0, 0.2558, 0.3322, 0.1716, 0.3322, 0.0, 0.0, 0.08583, 0.0, 0.08583, 0.3313, 4.71e-08, 0.3313, 0.08583, 0.0, 0.1716, 0.0003035, 0.1716, 0.3316, 0.08583, 0.3313, 0.8343, 0.651, 0.8343, 0.3187, 0.9101, 0.3187, 0.9101, 0.651, 0.2558, 0.6519, 0.2558, 0.3206, 0.3376, 0.3209, 0.3376, 0.6522, 0.513, 0.65, 0.513, 0.3187, 0.5949, 0.3187, 0.5949, 0.65, 0.8343, 0.651, 0.7584, 0.651, 0.7584, 0.3187, 0.8343, 0.3187, 0.34, 0.999, 0.3358, 0.999, 0.3358, 0.9172, 0.34, 0.9132, 0.34, 0.9132, 0.3358, 0.9172, 0.26, 0.9172, 0.2558, 0.9132, 0.2558, 0.9132, 0.26, 0.9172, 0.26, 0.999, 0.2558, 0.999, 0.08378, 0.9995, 0.07959, 0.9956, 0.07959, 0.9139, 0.08378, 0.9139, 0.0, 1.0, 0.004189, 0.996, 0.07959, 0.9956, 0.08378, 0.9995, 0.0, 0.9144, 0.004189, 0.9143, 0.004189, 0.996, 0.0, 1.0, 0.1701, 0.6531, 0.08583, 0.6531, 0.08583, 0.3316, 0.1701, 0.3316, 0.3416, 0.9132, 0.2558, 0.9132, 0.2558, 0.6636, 0.3416, 0.6522, 0.08568, 0.9109, 0.0, 0.9139, 6.728e-08, 0.6528, 0.08568, 0.6613, 0.5949, 0.9611, 0.5949, 0.6396, 0.6707, 0.6396, 0.6707, 0.9611, 0.08583, 0.9142, 0.08583, 0.6531, 0.1676, 0.6618, 0.1676, 0.9114, 0.1716, 0.9138, 0.1716, 0.6643, 0.2534, 0.6528, 0.2534, 0.9138, 0.7584, 0.651, 0.8343, 0.651, 0.8343, 0.9584, 0.7584, 0.9584, 0.9202, 0.651, 0.9235, 0.651, 0.9235, 0.7328, 0.9202, 0.7367, 0.9202, 0.7367, 0.9235, 0.7328, 0.9837, 0.7328, 0.987, 0.7367, 0.987, 0.7367, 0.9837, 0.7328, 0.9837, 0.651, 0.987, 0.651, 0.918, 0.8935, 0.9219, 0.8973, 0.9215, 0.98, 0.918, 0.9802, 0.9878, 0.8898, 0.9847, 0.8939, 0.9219, 0.8973, 0.918, 0.8935, 0.9878, 0.9765, 0.9843, 0.9767, 0.9847, 0.8939, 0.9878, 0.8898, 0.4273, 0.3211, 0.5116, 0.3211, 0.5116, 0.6425, 0.4273, 0.6425, 0.3416, 0.3206, 0.2558, 0.3206, 0.2558, 0.01406, 0.3416, 0.0, 0.4273, 0.3209, 0.3416, 0.3206, 0.3416, 0.0, 0.4273, 0.01437, 0.6767, 0.9613, 0.6767, 0.6398, 0.7525, 0.6398, 0.7525, 0.9613, 0.6767, 0.319, 0.6767, 0.6396, 0.5949, 0.6253, 0.5949, 0.3187, 0.1716, 0.6528, 0.1716, 0.3463, 0.2534, 0.3322, 0.2534, 0.6528, 0.9183, 0.3074, 0.8425, 0.3074, 0.8425, 5.379e-08, 0.9183, 0.0, 0.2557, 0.9996, 0.2515, 0.9996, 0.2515, 0.9178, 0.2557, 0.9138, 0.2557, 0.9138, 0.2515, 0.9178, 0.1758, 0.9178, 0.1716, 0.9138, 0.1716, 0.9138, 0.1758, 0.9178, 0.1758, 0.9996, 0.1716, 0.9996, 0.8343, 0.8898, 0.8384, 0.8938, 0.8384, 0.9763, 0.8343, 0.9763, 0.918, 0.8908, 0.9138, 0.8947, 0.8384, 0.8938, 0.8343, 0.8898, 0.918, 0.9772, 0.9138, 0.9771, 0.9138, 0.8947, 0.918, 0.8908, 0.08424, 0.6528, 0.0, 0.6528, 0.0, 0.3313, 0.08424, 0.3313, 0.8346, 0.6555, 0.9202, 0.651, 0.9198, 0.8724, 0.8343, 0.8871, 0.7667, 0.2929, 0.681, 0.2891, 0.6807, 0.05856, 0.7664, 0.07254, 0.4273, 0.964, 0.4273, 0.6425, 0.5032, 0.6425, 0.5032, 0.964, 0.9183, 0.2305, 0.9183, 0.0, 1.0, 0.0139, 1.0, 0.2343, 0.9917, 0.3187, 0.9917, 0.5402, 0.9101, 0.5548, 0.9101, 0.3232, 0.8425, 0.3074, 0.7667, 0.3074, 0.7667, 1.345e-08, 0.8425, 0.0, 0.9202, 0.7367, 0.9233, 0.7367, 0.9233, 0.8185, 0.9202, 0.8225, 0.9202, 0.8225, 0.9233, 0.8185, 0.9792, 0.8185, 0.9823, 0.8225, 0.9823, 0.8225, 0.9792, 0.8185, 0.9792, 0.7367, 0.9823, 0.7367, 0.6807, 0.05856, 0.685, 0.05581, 0.7667, 0.06961, 0.7664, 0.07254, 0.6863, 0.0, 0.6899, 0.003106, 0.685, 0.05581, 0.6807, 0.05856, 0.9198, 0.8724, 0.9202, 0.8753, 0.8385, 0.8898, 0.8343, 0.8871, 0.3416, 0.3209, 0.4259, 0.3209, 0.4259, 0.6424, 0.3416, 0.6424, 0.4273, 0.0003369, 0.513, 0.0, 0.513, 0.3066, 0.4273, 0.3211, 0.513, 0.0, 0.5989, 5.379e-08, 0.5989, 0.3187, 0.513, 0.3048, 0.3416, 0.9639, 0.3416, 0.6424, 0.4174, 0.6424, 0.4174, 0.9639, 0.6807, 0.0, 0.6807, 0.3187, 0.5989, 0.3048, 0.5989, 0.0, 0.6767, 0.6398, 0.6767, 0.3331, 0.7584, 0.3187, 0.7584, 0.6395, 0.513, 0.65, 0.5889, 0.65, 0.5889, 0.9574, 0.513, 0.9574, 0.08583, 0.9142, 0.09002, 0.9142, 0.09002, 0.996, 0.08583, 1.0, 0.08583, 1.0, 0.09002, 0.996, 0.1655, 0.996, 0.1697, 1.0, 0.1697, 1.0, 0.1655, 0.996, 0.1655, 0.9142, 0.1697, 0.9142, 0.9939, 0.6412, 0.9896, 0.6373, 0.9897, 0.5549, 0.9939, 0.5548, 0.9101, 0.6421, 0.9142, 0.6381, 0.9896, 0.6373, 0.9939, 0.6412, 0.9101, 0.5558, 0.9143, 0.5557, 0.9142, 0.6381, 0.9101, 0.6421])
me_cube_006.materials.append(mat_main)
me_cube_006.materials.append(mat_carpet)
me_cube_006.materials.append(mat_sec)
me_cube_006.use_remesh_fix_poles = True
me_cube_006.use_remesh_preserve_attributes = False
me_cube_006.use_mirror_vertex_groups = False
me_cube_006.update()
me_cylinder = bpy.data.meshes.new('Cylinder')
me_cylinder.from_pydata([(-5.726e-08, 2.553, 5.96e-08), (0.0, 2.0, 0.5), (1.806, 1.806, 5.96e-08), (1.414, 1.414, 0.5), (2.553, -9.065e-07, 5.96e-08), (2.0, -1.172e-07, 0.5), (1.806, -1.806, 5.96e-08), (1.414, -1.414, 0.5), (-2.805e-07, -2.553, 5.96e-08), (-1.748e-07, -2.0, 0.5), (-1.806, -1.806, 5.96e-08), (-1.414, -1.414, 0.5), (-2.553, -7.644e-07, 5.96e-08), (-2.0, -5.953e-09, 0.5), (-1.806, 1.806, 5.96e-08), (-1.414, 1.414, 0.5)], [], [(0, 1, 3, 2), (2, 3, 5, 4), (4, 5, 7, 6), (6, 7, 9, 8), (8, 9, 11, 10), (10, 11, 13, 12), (3, 1, 15, 13, 11, 9, 7, 5), (12, 13, 15, 14), (14, 15, 1, 0)])
_k = set([(1, 3), (1, 15), (3, 5), (5, 7), (7, 9), (9, 11), (11, 13), (13, 15)])
me_cylinder.attributes.new('sharp_edge', 'BOOLEAN', 'EDGE').data.foreach_set('value', [ (min(e.vertices), max(e.vertices)) in _k for e in me_cylinder.edges])
_uv = me_cylinder.uv_layers.new(name='UVMap')
_uv.uv.foreach_set('vector', [1.0, 0.5, 1.0, 1.0, 0.875, 1.0, 0.875, 0.5, 0.875, 0.5, 0.875, 1.0, 0.75, 1.0, 0.75, 0.5, 0.75, 0.5, 0.75, 1.0, 0.625, 1.0, 0.625, 0.5, 0.625, 0.5, 0.625, 1.0, 0.5, 1.0, 0.5, 0.5, 0.5, 0.5, 0.5, 1.0, 0.375, 1.0, 0.375, 0.5, 0.375, 0.5, 0.375, 1.0, 0.25, 1.0, 0.25, 0.5, 0.4197, 0.4197, 0.25, 0.49, 0.08029, 0.4197, 0.01, 0.25, 0.08029, 0.08029, 0.25, 0.01, 0.4197, 0.08029, 0.49, 0.25, 0.25, 0.5, 0.25, 1.0, 0.125, 1.0, 0.125, 0.5, 0.125, 0.5, 0.125, 1.0, 0.0, 1.0, 0.0, 0.5])
me_cylinder.materials.append(mat_sec)
me_cylinder.use_remesh_fix_poles = True
me_cylinder.use_remesh_preserve_attributes = False
me_cylinder.use_mirror_vertex_groups = False
me_cylinder.update()
me_circle = bpy.data.meshes.new('Circle')
me_circle.from_pydata([(-3.344e-06, 58.69, 1.285), (-29.34, 50.82, 4.449), (-50.82, 29.34, 3.587), (-58.69, 5.159e-06, 1.117), (-50.82, -29.34, 3.498), (-27.98, -50.76, 5.103), (-1.22e-05, -58.69, 2.073), (30.32, -51.04, 2.293), (51.99, -29.25, 3.047), (58.69, -1.956e-05, 1.252), (50.82, 29.34, 6.364), (29.34, 50.82, 3.292), (-14.47, 25.07, 6.721e-08), (-2.287e-06, 28.94, 6.721e-08), (-25.07, 14.47, 6.721e-08), (-28.94, 8.778e-06, 6.721e-08), (-25.07, -14.47, 6.721e-08), (-14.47, -25.07, 6.721e-08), (-7.054e-06, -28.94, 6.721e-08), (14.47, -25.07, 6.721e-08), (25.07, -14.47, 6.721e-08), (28.94, -3.904e-06, 6.721e-08), (25.07, 14.47, 6.721e-08), (14.47, 25.07, -0.1343), (-26.1, 45.2, 2.824), (-3.344e-06, 52.19, 0.8157), (-45.2, 26.1, 2.277), (-52.19, 5.86e-06, 0.7077), (-45.2, -26.1, 2.22), (-25.32, -45.17, 3.613), (-0.1374, -52.05, 1.289), (26.66, -45.33, 1.339), (45.87, -26.04, 2.386), (52.19, -1.625e-05, 0.7948), (45.2, 26.1, 4.04), (26.1, 45.2, 1.974), (-23.36, 40.46, 0.6736), (-3.259e-06, 46.72, 0.1945), (-40.46, 23.36, 0.5431), (-46.72, 6.536e-06, 0.4681), (-40.46, -23.36, -0.08883), (-23.26, -40.46, 2.498), (-0.3467, -46.35, 1.862), (23.43, -40.48, -0.0198), (40.55, -23.35, 3.128), (46.72, -1.347e-05, 0.1896), (40.46, 23.36, 1.105), (23.36, 40.46, 1.143), (-21.8, 37.76, 0.03127), (-3.355e-06, 43.6, 0.009032), (-37.76, 21.8, 0.02521), (-43.6, 6.968e-06, 1.398), (-37.76, -21.8, -0.8405), (-21.8, -37.76, 1.458), (-0.3944, -43.18, 2.211), (21.8, -37.76, -0.7482), (37.76, -21.8, 2.725), (43.6, -1.174e-05, 0.008801), (37.76, 21.8, 0.527), (21.8, 37.76, 0.9492), (-20.25, 35.07, 6.721e-08), (-3.355e-06, 40.49, 6.721e-08), (-35.07, 20.25, 6.721e-08), (-40.49, 7.353e-06, 2.148), (-35.07, -20.25, -0.6242), (-20.25, -35.07, 0.4526), (-0.3472, -40.12, 1.59), (20.25, -35.07, -1.04), (35.07, -20.25, 1.734), (40.49, -9.96e-06, 6.721e-08), (35.07, 20.25, 0.6685), (20.25, 35.07, 0.4086)], [], [(12, 14, 15, 16, 17, 18, 19, 20, 21, 22, 23, 13), (24, 25, 0, 1), (26, 24, 1, 2), (27, 26, 2, 3), (28, 27, 3, 4), (29, 28, 4, 5), (30, 29, 5, 6), (31, 30, 6, 7), (32, 31, 7, 8), (33, 32, 8, 9), (34, 33, 9, 10), (35, 34, 10, 11), (25, 35, 11, 0), (36, 37, 25, 24), (38, 36, 24, 26), (39, 38, 26, 27), (40, 39, 27, 28), (41, 40, 28, 29), (42, 41, 29, 30), (43, 42, 30, 31), (44, 43, 31, 32), (45, 44, 32, 33), (46, 45, 33, 34), (47, 46, 34, 35), (37, 47, 35, 25), (48, 49, 37, 36), (50, 48, 36, 38), (51, 50, 38, 39), (52, 51, 39, 40), (53, 52, 40, 41), (54, 53, 41, 42), (55, 54, 42, 43), (56, 55, 43, 44), (57, 56, 44, 45), (58, 57, 45, 46), (59, 58, 46, 47), (49, 59, 47, 37), (60, 61, 49, 48), (62, 60, 48, 50), (63, 62, 50, 51), (64, 63, 51, 52), (65, 64, 52, 53), (66, 65, 53, 54), (67, 66, 54, 55), (68, 67, 55, 56), (69, 68, 56, 57), (70, 69, 57, 58), (71, 70, 58, 59), (61, 71, 59, 49), (12, 13, 61, 60), (14, 12, 60, 62), (15, 14, 62, 63), (16, 15, 63, 64), (17, 16, 64, 65), (18, 17, 65, 66), (19, 18, 66, 67), (20, 19, 67, 68), (21, 20, 68, 69), (22, 21, 69, 70), (23, 22, 70, 71), (13, 23, 71, 61)])
_uv = me_circle.uv_layers.new(name='UVMap')
_uv.uv.foreach_set('vector', [0.4337, 0.7475, 0.3193, 0.6816, 0.2533, 0.5675, 0.2535, 0.4359, 0.3196, 0.322, 0.4341, 0.2563, 0.5662, 0.2564, 0.6806, 0.3223, 0.7465, 0.4364, 0.7464, 0.568, 0.6803, 0.6819, 0.5658, 0.7476, 0.3806, 0.9446, 0.6187, 0.9449, 0.6335, 1.0, 0.3658, 0.9997, 0.1743, 0.8258, 0.3806, 0.9446, 0.3658, 0.9997, 0.1339, 0.8661, 0.05528, 0.6202, 0.1743, 0.8258, 0.1339, 0.8661, 0.0, 0.6349, 0.05556, 0.3828, 0.05528, 0.6202, 0.0, 0.6349, 0.0003419, 0.368, 0.1817, 0.1759, 0.05556, 0.3828, 0.0003419, 0.368, 0.1463, 0.1344, 0.3804, 0.06048, 0.1817, 0.1759, 0.1463, 0.1344, 0.3665, 0.003808, 0.624, 0.05681, 0.3804, 0.06048, 0.3665, 0.003808, 0.6423, 0.0, 0.8316, 0.1769, 0.624, 0.05681, 0.6423, 0.0, 0.8765, 0.1358, 0.9447, 0.3837, 0.8316, 0.1769, 0.8765, 0.1358, 1.0, 0.3689, 0.9446, 0.6209, 0.9447, 0.3837, 1.0, 0.3689, 1.0, 0.6356, 0.8252, 0.8264, 0.9446, 0.6209, 1.0, 0.6356, 0.8657, 0.8667, 0.6187, 0.9449, 0.8252, 0.8264, 0.8657, 0.8667, 0.6335, 1.0, 0.393, 0.8983, 0.6062, 0.8985, 0.6187, 0.9449, 0.3806, 0.9446, 0.2084, 0.7919, 0.393, 0.8983, 0.3806, 0.9446, 0.1743, 0.8258, 0.1019, 0.6078, 0.2084, 0.7919, 0.1743, 0.8258, 0.05528, 0.6202, 0.1021, 0.3954, 0.1019, 0.6078, 0.05528, 0.6202, 0.05556, 0.3828, 0.2098, 0.2112, 0.1021, 0.3954, 0.05556, 0.3828, 0.1817, 0.1759, 0.3916, 0.1093, 0.2098, 0.2112, 0.1817, 0.1759, 0.3804, 0.06048, 0.6075, 0.1053, 0.3916, 0.1093, 0.3804, 0.06048, 0.624, 0.05681, 0.7924, 0.2118, 0.6075, 0.1053, 0.624, 0.05681, 0.8316, 0.1769, 0.898, 0.3961, 0.7924, 0.2118, 0.8316, 0.1769, 0.9447, 0.3837, 0.8979, 0.6085, 0.898, 0.3961, 0.9447, 0.3837, 0.9446, 0.6209, 0.7911, 0.7924, 0.8979, 0.6085, 0.9446, 0.6209, 0.8252, 0.8264, 0.6062, 0.8985, 0.7911, 0.7924, 0.8252, 0.8264, 0.6187, 0.9449, 0.4001, 0.8719, 0.5991, 0.872, 0.6062, 0.8985, 0.393, 0.8983, 0.2278, 0.7726, 0.4001, 0.8719, 0.393, 0.8983, 0.2084, 0.7919, 0.1285, 0.6007, 0.2278, 0.7726, 0.2084, 0.7919, 0.1019, 0.6078, 0.1286, 0.4025, 0.1285, 0.6007, 0.1019, 0.6078, 0.1021, 0.3954, 0.2284, 0.2308, 0.1286, 0.4025, 0.1021, 0.3954, 0.2098, 0.2112, 0.3984, 0.1363, 0.2284, 0.2308, 0.2098, 0.2112, 0.3916, 0.1093, 0.5998, 0.1321, 0.3984, 0.1363, 0.3916, 0.1093, 0.6075, 0.1053, 0.7722, 0.2313, 0.5998, 0.1321, 0.6075, 0.1053, 0.7924, 0.2118, 0.8714, 0.4032, 0.7722, 0.2313, 0.7924, 0.2118, 0.898, 0.3961, 0.8713, 0.6014, 0.8714, 0.4032, 0.898, 0.3961, 0.8979, 0.6085, 0.7716, 0.773, 0.8713, 0.6014, 0.8979, 0.6085, 0.7911, 0.7924, 0.5991, 0.872, 0.7716, 0.773, 0.7911, 0.7924, 0.6062, 0.8985, 0.4072, 0.8455, 0.5921, 0.8456, 0.5991, 0.872, 0.4001, 0.8719, 0.2472, 0.7533, 0.4072, 0.8455, 0.4001, 0.8719, 0.2278, 0.7726, 0.1551, 0.5936, 0.2472, 0.7533, 0.2278, 0.7726, 0.1285, 0.6007, 0.1551, 0.4096, 0.1551, 0.5936, 0.1285, 0.6007, 0.1286, 0.4025, 0.2477, 0.2502, 0.1551, 0.4096, 0.1286, 0.4025, 0.2284, 0.2308, 0.4058, 0.1622, 0.2477, 0.2502, 0.2284, 0.2308, 0.3984, 0.1363, 0.5926, 0.1585, 0.4058, 0.1622, 0.3984, 0.1363, 0.5998, 0.1321, 0.7527, 0.2506, 0.5926, 0.1585, 0.5998, 0.1321, 0.7722, 0.2313, 0.8449, 0.4102, 0.7527, 0.2506, 0.7722, 0.2313, 0.8714, 0.4032, 0.8448, 0.5943, 0.8449, 0.4102, 0.8714, 0.4032, 0.8713, 0.6014, 0.7522, 0.7537, 0.8448, 0.5943, 0.8713, 0.6014, 0.7716, 0.773, 0.5921, 0.8456, 0.7522, 0.7537, 0.7716, 0.773, 0.5991, 0.872, 0.4337, 0.7475, 0.5658, 0.7476, 0.5921, 0.8456, 0.4072, 0.8455, 0.3193, 0.6816, 0.4337, 0.7475, 0.4072, 0.8455, 0.2472, 0.7533, 0.2533, 0.5675, 0.3193, 0.6816, 0.2472, 0.7533, 0.1551, 0.5936, 0.2535, 0.4359, 0.2533, 0.5675, 0.1551, 0.5936, 0.1551, 0.4096, 0.3196, 0.322, 0.2535, 0.4359, 0.1551, 0.4096, 0.2477, 0.2502, 0.4341, 0.2563, 0.3196, 0.322, 0.2477, 0.2502, 0.4058, 0.1622, 0.5662, 0.2564, 0.4341, 0.2563, 0.4058, 0.1622, 0.5926, 0.1585, 0.6806, 0.3223, 0.5662, 0.2564, 0.5926, 0.1585, 0.7527, 0.2506, 0.7465, 0.4364, 0.6806, 0.3223, 0.7527, 0.2506, 0.8449, 0.4102, 0.7464, 0.568, 0.7465, 0.4364, 0.8449, 0.4102, 0.8448, 0.5943, 0.6803, 0.6819, 0.7464, 0.568, 0.8448, 0.5943, 0.7522, 0.7537, 0.5658, 0.7476, 0.6803, 0.6819, 0.7522, 0.7537, 0.5921, 0.8456])
me_circle.materials.append(mat_terrain)
me_circle.use_remesh_fix_poles = True
me_circle.use_remesh_preserve_attributes = False
me_circle.use_mirror_vertex_groups = False
me_circle.update()
me_cube_001 = bpy.data.meshes.new('Cube.001')
me_cube_001.from_pydata([(-1.991, -14.69, 0.0), (-1.991, -9.31, 0.0), (1.991, -14.69, 0.0), (1.991, -9.31, 0.0), (-1.778, -9.444, 0.1288), (-1.778, -14.56, 0.1288), (-1.778, -14.56, 2.279), (-1.778, -9.444, 2.279), (1.778, -9.444, 0.1288), (1.778, -9.444, 2.279), (1.778, -14.56, 0.1288), (1.778, -14.56, 2.279), (0.7463, -9.444, 0.1288), (-0.7463, -9.444, 0.1288), (-0.7463, -9.444, 2.279), (0.7463, -9.444, 2.279), (-0.7463, -9.444, 1.649), (0.7463, -9.444, 1.649), (0.7463, -9.31, 0.0), (-0.7463, -9.31, 0.0), (-0.7463, -9.31, 2.408), (0.7463, -9.31, 2.408), (-0.7463, -9.31, 1.649), (0.7463, -9.31, 1.649), (-1.791, -14.69, 2.408), (-1.991, -14.69, 2.208), (-1.991, -9.31, 2.208), (-1.791, -9.31, 2.408), (1.991, -14.69, 2.208), (1.791, -14.69, 2.408), (1.791, -9.31, 2.408), (1.991, -9.31, 2.208), (0.7463, -9.311, 0.1288), (-0.7463, -9.311, 0.1288)], [], [(30, 21, 20, 27, 24, 29), (18, 23, 21, 30, 31, 3), (0, 25, 26, 1), (1, 26, 27, 20, 22, 19), (5, 4, 7, 6), (12, 8, 9, 15, 17), (8, 10, 11, 9), (10, 5, 6, 11), (4, 5, 10, 8, 12, 13), (9, 11, 6, 7, 14, 15), (4, 13, 16, 14, 7), (16, 17, 15, 14), (3, 31, 28, 2), (22, 20, 21, 23), (24, 27, 26, 25), (30, 29, 28, 31), (2, 28, 29, 24, 25, 0), (32, 18, 19, 33)])
me_cube_001.polygons.foreach_set('material_index', [0, 0, 0, 0, 0, 0, 0, 0, 1, 0, 0, 0, 0, 0, 2, 2, 0, 0])
_uv = me_cube_001.uv_layers.new(name='UVMap')
_uv.uv.foreach_set('vector', [0.2703, 0.3787, 0.1957, 0.3787, 0.08896, 0.3787, 0.0143, 0.3787, 0.0143, 0.0, 0.2703, 0.0, 0.4568, 0.8073, 0.3389, 0.8073, 0.2846, 0.8073, 0.2846, 0.7338, 0.2989, 0.7197, 0.4568, 0.7197, 0.1579, 0.7573, 3.409e-08, 0.7573, 0.0, 0.3787, 0.1579, 0.3787, 0.4568, 1.0, 0.2989, 1.0, 0.2846, 0.9859, 0.2846, 0.9124, 0.3389, 0.9124, 0.4568, 0.9124, 0.6925, 0.3787, 0.6925, 0.7385, 0.5388, 0.7385, 0.5388, 0.3787, 0.8463, 0.4513, 0.8463, 0.3787, 1.0, 0.3787, 1.0, 0.4513, 0.955, 0.4513, 0.8463, 0.3787, 0.8463, 0.7385, 0.6925, 0.7385, 0.6925, 0.3787, 1.0, 0.629, 1.0, 0.8792, 0.8463, 0.8792, 0.8463, 0.629, 0.2846, 0.7197, 0.2846, 0.3599, 0.5388, 0.3599, 0.5388, 0.7197, 0.465, 0.7197, 0.3583, 0.7197, 0.5388, 0.0, 0.5388, 0.3599, 0.2846, 0.3599, 0.2846, 0.0, 0.3583, 0.0, 0.465, 0.0, 0.8463, 0.629, 0.8463, 0.5563, 0.955, 0.5563, 1.0, 0.5563, 1.0, 0.629, 0.955, 0.5563, 0.955, 0.4513, 1.0, 0.4513, 1.0, 0.5563, 0.6966, 0.3787, 0.5388, 0.3787, 0.5388, 6.713e-08, 0.6966, 0.0, 0.3389, 0.9124, 0.2846, 0.9124, 0.2846, 0.8073, 0.3389, 0.8073, 0.0143, 0.0, 0.0143, 0.3787, 0.0, 0.3787, 2.556e-08, 0.0, 0.2703, 0.3787, 0.2703, 0.0, 0.2846, 0.0, 0.2846, 0.3787, 0.8688, 0.2803, 0.7109, 0.2803, 0.6966, 0.2662, 0.6966, 0.01408, 0.7109, 8.392e-09, 0.8688, 0.0, 0.1671, 0.4837, 0.1579, 0.4837, 0.1579, 0.3787, 0.1671, 0.3787])
me_cube_001.materials.append(mat_main)
me_cube_001.materials.append(mat_carpet)
me_cube_001.materials.append(mat_sec)
me_cube_001.use_remesh_fix_poles = True
me_cube_001.use_remesh_preserve_attributes = False
me_cube_001.use_mirror_vertex_groups = False
me_cube_001.update()
me_cube_005 = bpy.data.meshes.new('Cube.005')
me_cube_005.from_pydata([(-2.741, -9.31, 0.0), (2.741, -9.31, 0.0), (-2.528, -9.444, 0.1288), (-2.528, -9.444, 3.279), (2.528, -9.444, 0.1288), (2.528, -9.444, 3.279), (0.7463, -9.444, 0.1288), (-0.7463, -9.444, 0.1288), (-0.7463, -9.444, 3.279), (0.7463, -9.444, 3.279), (-0.7463, -9.444, 1.649), (0.7463, -9.444, 1.649), (0.7463, -9.31, 0.0), (-0.7463, -9.31, 0.0), (-0.7463, -9.31, 3.408), (0.7463, -9.31, 3.408), (-0.7463, -9.31, 1.649), (0.7463, -9.31, 1.649), (-2.741, -9.31, 3.208), (-2.541, -9.31, 3.408), (2.541, -9.31, 3.408), (2.741, -9.31, 3.208), (0.7463, -9.311, 0.1288), (-0.7463, -9.311, 0.1288), (-2.741, -16.69, 0.0), (2.741, -16.69, 0.0), (-2.528, -16.56, 0.1288), (-2.528, -16.56, 3.279), (2.528, -16.56, 0.1288), (2.528, -16.56, 3.279), (0.7463, -16.56, 0.1288), (-0.7463, -16.56, 0.1288), (-0.7463, -16.56, 3.279), (0.7463, -16.56, 3.279), (-0.7463, -16.56, 1.649), (0.7463, -16.56, 1.649), (0.7463, -16.69, 0.0), (-0.7463, -16.69, 0.0), (-0.7463, -16.69, 3.408), (0.7463, -16.69, 3.408), (-0.7463, -16.69, 1.649), (0.7463, -16.69, 1.649), (-2.741, -16.69, 3.208), (-2.541, -16.69, 3.408), (2.541, -16.69, 3.408), (2.741, -16.69, 3.208), (0.7463, -16.69, 0.1288), (-0.7463, -16.69, 0.1288)], [], [(0, 24, 42, 18), (12, 17, 15, 20, 21, 1), (0, 18, 19, 14, 16, 13), (28, 29, 5, 4), (6, 4, 5, 9, 11), (26, 31, 30, 28, 4, 6, 7, 2), (29, 33, 32, 27, 3, 8, 9, 5), (18, 42, 43, 19), (2, 7, 10, 8, 3), (10, 11, 9, 8), (44, 20, 15, 14, 19, 43, 38, 39), (16, 14, 15, 17), (44, 45, 21, 20), (25, 1, 21, 45), (22, 12, 13, 23), (36, 25, 45, 44, 39, 41), (24, 37, 40, 38, 43, 42), (30, 35, 33, 29, 28), (26, 27, 32, 34, 31), (34, 32, 33, 35), (40, 41, 39, 38), (46, 47, 37, 36), (3, 27, 26, 2)])
me_cube_005.polygons.foreach_set('material_index', [0, 0, 0, 0, 0, 2, 0, 1, 0, 0, 0, 0, 1, 0, 0, 0, 0, 0, 0, 0, 0, 0, 0])
_uv = me_cube_005.uv_layers.new(name='UVMap')
_uv.uv.foreach_set('vector', [0.187, 0.3745, 0.187, 0.7489, 4.17e-08, 0.7489, 0.0, 0.3745, 1.0, 0.1012, 0.9038, 0.1012, 0.8013, 0.1012, 0.8013, 0.01015, 0.813, 2.42e-08, 1.0, 0.0, 1.0, 0.2782, 0.813, 0.2782, 0.8013, 0.268, 0.8013, 0.177, 0.9038, 0.177, 1.0, 0.177, 0.9816, 0.7354, 0.798, 0.7354, 0.798, 0.3745, 0.9816, 0.3745, 0.9816, 0.9015, 0.9816, 0.9919, 0.798, 0.9919, 0.798, 0.9015, 0.893, 0.9015, 0.3195, 0.3609, 0.4234, 0.3609, 0.5104, 0.3609, 0.6143, 0.3609, 0.6143, 0.7218, 0.5104, 0.7218, 0.4234, 0.7218, 0.3196, 0.7218, 0.6143, 0.3609, 0.5104, 0.3609, 0.4234, 0.3609, 0.3196, 0.3609, 0.3195, 0.0, 0.4234, 0.0, 0.5104, 0.0, 0.6143, 0.0, 0.0, 0.3745, 4.17e-08, 0.0, 0.01166, 0.0, 0.01166, 0.3745, 0.9816, 0.7354, 0.9816, 0.8258, 0.893, 0.8258, 0.798, 0.8258, 0.798, 0.7354, 0.893, 0.8258, 0.893, 0.9015, 0.798, 0.9015, 0.798, 0.8258, 0.3079, 0.0, 0.3079, 0.3745, 0.2033, 0.3745, 0.1163, 0.3745, 0.01166, 0.3745, 0.01166, 0.0, 0.1163, 0.0, 0.2033, 0.0, 0.9038, 0.177, 0.8013, 0.177, 0.8013, 0.1012, 0.9038, 0.1012, 0.3079, 0.0, 0.3195, 0.0, 0.3195, 0.3745, 0.3079, 0.3745, 0.8013, 0.0, 0.8013, 0.3745, 0.6143, 0.3745, 0.6143, 9.679e-08, 0.1945, 0.4502, 0.187, 0.4502, 0.187, 0.3745, 0.1945, 0.3745, 0.3195, 0.823, 0.3195, 0.7218, 0.5066, 0.7218, 0.5182, 0.732, 0.5182, 0.823, 0.4157, 0.823, 0.3195, 1.0, 0.3195, 0.8988, 0.4157, 0.8988, 0.5182, 0.8988, 0.5182, 0.9899, 0.5066, 1.0, 0.798, 0.8258, 0.7093, 0.8258, 0.6143, 0.8258, 0.6143, 0.7354, 0.798, 0.7354, 0.798, 0.9919, 0.6143, 0.9919, 0.6143, 0.9015, 0.7093, 0.9015, 0.798, 0.9015, 0.7093, 0.9015, 0.6143, 0.9015, 0.6143, 0.8258, 0.7093, 0.8258, 0.4157, 0.8988, 0.4157, 0.823, 0.5182, 0.823, 0.5182, 0.8988, 0.202, 0.3745, 0.202, 0.4502, 0.1945, 0.4502, 0.1945, 0.3745, 0.6143, 0.7354, 0.6143, 0.3745, 0.798, 0.3745, 0.798, 0.7354])
me_cube_005.materials.append(mat_main)
me_cube_005.materials.append(mat_sec)
me_cube_005.materials.append(mat_carpet)
me_cube_005.use_remesh_fix_poles = True
me_cube_005.use_remesh_preserve_attributes = False
me_cube_005.use_mirror_vertex_groups = False
me_cube_005.update()
me_sphere_000 = bpy.data.meshes.new('Sphere.000')
me_sphere_000.from_pydata([(-3.228, 1.053, 2.832), (-4.186, 0.7382, 1.761), (-2.257, 2.689, 2.818), (-2.733, 3.257, 1.761), (-0.4761, 3.362, 2.832), (-1.539e-06, 4.251, 1.761), (-4.022, 0.7092, 1.785), (-4.006, 1.182, 0.6141), (-2.174, 2.591, 2.784), (-2.785, 3.319, 0.6161), (-2.625, 3.128, 1.785), (-0.4761, 3.234, 2.798), (1.132, 1.349, 4.251), (-0.6022, -1.655, 4.251), (-1.574, -4.324, 0.0), (-1.525, -0.8804, 4.251), (-2.818, -1.627, 3.254), (-3.682, -2.126, 1.761), (-3.985, -2.301, 0.0), (-1.734, 0.3058, 4.251), (-4.531, 0.799, 0.0), (-1.132, 1.349, 4.251), (-2.958, 3.525, 0.0), (-5.79e-07, 1.761, 4.251), (-1.265e-06, 4.601, 0.0), (1.087, 1.296, 4.177), (2.841, 3.386, 0.1254), (4.353, 0.7676, 0.1254), (3.828, -2.21, 0.1254), (1.512, -4.154, 0.1254), (-1.397, -3.838, 1.785), (-1.512, -4.154, 0.1254), (-1.465, -0.8458, 4.177), (-2.707, -1.563, 3.219), (-3.537, -2.042, 1.785), (-3.828, -2.21, 0.1254), (-1.666, 0.2937, 4.177), (-3.102, 1.03, 2.798), (-1.087, 1.296, 4.177), (-5.555e-07, 1.692, 4.177), (-1.478e-06, 4.084, 1.785), (-0.4685, 4.151, 0.6141), (3.345, 2.513, 0.1254), (3.849, 1.64, 0.1254), (4.003, -1.218, 0.1254), (4.178, -0.225, 0.1254), (2.284, -3.506, 0.1254), (3.056, -2.858, 0.1254), (0.504, -4.154, 0.1254), (-0.504, -4.154, 0.1254), (-6.295e-07, -7.44e-07, 4.249), (0.6022, -1.655, 4.251), (1.113, -3.057, 3.254), (1.454, -3.995, 1.761), (-1.113, -3.057, 3.254), (-1.454, -3.995, 1.761), (0.5786, -1.59, 4.177), (1.069, -2.937, 3.219), (1.397, -3.838, 1.785), (1.512, -4.154, 0.09353), (-0.5786, -1.59, 4.177), (-1.069, -2.937, 3.219), (0.7433, -4.324, 0.0), (-0.7433, -4.324, 0.0), (-0.7433, -3.995, 1.761), (0.7433, -3.995, 1.761), (0.7433, -4.154, 0.09353), (-0.7433, -4.154, 0.09353), (-0.7433, -3.838, 1.785), (0.7433, -3.838, 1.785), (0.7433, -4.159, 1.648), (-0.7433, -4.159, 1.648), (-0.7433, -3.863, 1.647), (0.7433, -3.863, 1.647), (0.7433, -4.313, 0.1099), (-0.7433, -4.313, 0.1099), (1.525, -0.8804, 4.251), (1.574, -4.324, 0.0), (8.213e-08, -9.621e-07, 4.161), (1.465, -0.8458, 4.177), (2.707, -1.563, 3.219), (3.537, -2.042, 1.785), (3.828, -2.21, 0.09353), (3.349, -2.834, 0.0), (2.21, -3.79, 0.0), (1.998, -3.538, 1.761), (3.137, -2.582, 1.761), (3.239, -2.704, 0.09353), (2.101, -3.66, 0.09353), (1.897, -3.418, 1.785), (3.036, -2.462, 1.785), (3.243, -2.708, 1.648), (2.104, -3.664, 1.648), (1.914, -3.437, 1.647), (3.053, -2.482, 1.647), (3.342, -2.826, 0.1099), (2.203, -3.782, 0.1099), (1.734, 0.3058, 4.251), (3.204, 0.565, 3.254), (4.186, 0.7382, 1.761), (2.818, -1.627, 3.254), (3.682, -2.126, 1.761), (3.985, -2.301, 0.0), (1.666, 0.2937, 4.177), (4.022, 0.7092, 1.785), (4.387, -0.01885, 0.0), (4.129, -1.483, 0.0), (3.805, -1.426, 1.761), (4.063, 0.03831, 1.761), (4.22, 0.01068, 0.09353), (3.962, -1.453, 0.09353), (3.65, -1.398, 1.785), (3.908, 0.06559, 1.785), (4.225, 0.00973, 1.648), (3.967, -1.454, 1.648), (3.676, -1.403, 1.647), (3.934, 0.06111, 1.647), (4.376, -0.01694, 0.1099), (4.118, -1.481, 0.1099), (2.091, 2.492, 3.254), (2.733, 3.257, 1.761), (2.958, 3.525, 0.0), (4.531, 0.799, 0.0), (2.009, 2.394, 3.219), (2.625, 3.128, 1.785), (3.078, 0.5428, 3.219), (4.353, 0.7676, 0.09353), (3.373, 2.806, 0.0), (4.116, 1.518, 0.0), (3.831, 1.354, 1.761), (3.088, 2.641, 1.761), (3.226, 2.721, 0.09353), (3.969, 1.433, 0.09353), (3.695, 1.275, 1.785), (2.952, 2.562, 1.785), (3.23, 2.723, 1.648), (3.974, 1.436, 1.648), (3.717, 1.288, 1.647), (2.974, 2.575, 1.647), (3.363, 2.8, 0.1099), (4.107, 1.513, 0.1099), (-3.204, 0.565, 3.254), (-2.885, 3.439, 0.6179), (-4.186, 1.166, 0.6161), (-2.091, 2.492, 3.254), (-4.419e-07, 3.254, 3.254), (-3.078, 0.5428, 3.219), (-0.4216, 4.325, 0.6161), (-4.353, 0.7676, 0.1254), (-2.841, 3.386, 0.1254), (-2.009, 2.394, 3.219), (-1.214e-06, 4.42, 0.1254), (-4.237e-07, 3.126, 3.219)], [], [(143, 1, 3, 142), (142, 3, 5, 147), (7, 9, 10, 6), (9, 41, 40, 10), (1, 0, 2, 3), (3, 2, 4, 5), (6, 10, 8, 37), (10, 40, 11, 8), (24, 5, 120, 121), (145, 23, 12, 119), (5, 145, 119, 120), (23, 50, 12), (55, 54, 16, 17), (13, 50, 15), (14, 55, 17, 18), (54, 13, 15, 16), (15, 50, 19), (18, 17, 1, 20), (16, 15, 19, 141), (17, 16, 141, 1), (141, 19, 21, 144), (19, 50, 21), (21, 50, 23), (144, 21, 23, 145), (151, 26, 124, 40), (152, 123, 25, 39), (40, 124, 123, 152), (39, 25, 78), (30, 34, 33, 61), (60, 32, 78), (31, 35, 34, 30), (61, 33, 32, 60), (32, 36, 78), (35, 148, 6, 34), (33, 146, 36, 32), (34, 6, 146, 33), (146, 150, 38, 36), (36, 38, 78), (26, 151, 149, 148, 35, 31, 49, 48, 29, 46, 47, 28, 44, 45, 27, 43, 42), (38, 39, 78), (150, 152, 39, 38), (52, 51, 13, 54), (53, 52, 54, 55, 64, 65), (51, 50, 13), (55, 71, 64), (57, 61, 60, 56), (58, 69, 68, 30, 61, 57), (56, 60, 78), (68, 31, 30), (70, 53, 65), (70, 65, 64, 71), (31, 68, 72, 67), (66, 73, 69, 59), (59, 69, 58), (69, 73, 72, 68), (71, 14, 63, 75), (14, 71, 55), (53, 70, 77), (77, 70, 74, 62), (74, 75, 63, 62), (100, 76, 51, 52), (101, 100, 52, 53, 85, 86), (76, 50, 51), (53, 92, 85), (80, 57, 56, 79), (81, 90, 89, 58, 57, 80), (79, 56, 78), (89, 59, 58), (91, 101, 86), (91, 86, 85, 92), (59, 89, 93, 88), (87, 94, 90, 82), (82, 90, 81), (90, 94, 93, 89), (92, 77, 84, 96), (77, 92, 53), (101, 91, 102), (102, 91, 95, 83), (95, 96, 84, 83), (98, 97, 76, 100), (99, 98, 100, 101, 107, 108), (97, 50, 76), (101, 114, 107), (125, 80, 79, 103), (104, 112, 111, 81, 80, 125), (103, 79, 78), (111, 82, 81), (113, 99, 108), (113, 108, 107, 114), (82, 111, 115, 110), (109, 116, 112, 126), (126, 112, 104), (112, 116, 115, 111), (114, 102, 106, 118), (102, 114, 101), (99, 113, 122), (122, 113, 117, 105), (117, 118, 106, 105), (119, 12, 97, 98), (120, 119, 98, 99, 129, 130), (12, 50, 97), (99, 136, 129), (123, 125, 103, 25), (124, 134, 133, 104, 125, 123), (25, 103, 78), (133, 126, 104), (135, 120, 130), (135, 130, 129, 136), (126, 133, 137, 132), (131, 138, 134, 26), (26, 134, 124), (134, 138, 137, 133), (136, 122, 128, 140), (122, 136, 99), (120, 135, 121), (121, 135, 139, 127), (139, 140, 128, 127), (1, 141, 146, 6), (141, 144, 150, 146), (145, 152, 150, 144), (5, 40, 152, 145), (40, 5, 147, 41), (147, 142, 9, 41), (0, 1, 141), (1, 143, 20), (143, 142, 22, 20), (2, 0, 141, 144), (5, 4, 145), (147, 5, 24), (142, 147, 24, 22), (4, 2, 144, 145), (6, 37, 146), (7, 6, 148), (9, 7, 148, 149), (37, 8, 150, 146), (40, 41, 151), (41, 9, 149, 151), (11, 40, 152), (8, 11, 152, 150), (4, 5, 40, 11), (8, 2, 4, 11), (37, 0, 2, 8), (37, 6, 1, 0), (143, 1, 6, 7), (143, 7, 9, 142)])
me_sphere_000.polygons.foreach_set('material_index', [2, 2, 2, 2, 2, 2, 2, 2, 0, 0, 0, 1, 0, 1, 0, 0, 1, 0, 0, 0, 0, 1, 1, 0, 0, 0, 0, 1, 0, 1, 0, 0, 1, 0, 0, 0, 0, 1, 3, 1, 0, 0, 0, 1, 0, 0, 0, 1, 0, 0, 0, 0, 0, 0, 0, 0, 0, 0, 0, 0, 0, 0, 1, 0, 0, 0, 1, 0, 0, 0, 0, 0, 0, 0, 0, 0, 0, 0, 0, 0, 0, 1, 0, 0, 0, 1, 0, 0, 0, 0, 0, 0, 0, 0, 0, 0, 0, 0, 0, 0, 1, 0, 0, 0, 1, 0, 0, 0, 0, 0, 0, 0, 0, 0, 0, 0, 0, 0, 0, 0, 0, 0, 0, 0, 0, 0, 0, 0, 0, 0, 0, 0, 0, 0, 0, 0, 0, 0, 0, 0, 0, 0, 0, 0, 0])
_uv = me_sphere_000.uv_layers.new(name='UVMap')
_uv.uv.foreach_set('vector', [0.5492, 0.4586, 0.4925, 0.4791, 0.5038, 0.3633, 0.5594, 0.3542, 0.3881, 0.5942, 0.2531, 0.7077, 0.2488, 0.578, 0.305, 0.5995, 0.6764, 0.02508, 0.6656, 0.1385, 0.6096, 0.1361, 0.622, 0.006892, 0.6656, 0.1385, 0.6656, 0.2529, 0.6096, 0.2659, 0.6096, 0.1361, 0.1059, 0.766, 0.1534, 0.7722, 0.1534, 0.8483, 0.1059, 0.8824, 0.5306, 0.7423, 0.5803, 0.7699, 0.5803, 0.8548, 0.5306, 0.8721, 0.4093, 0.4299, 0.4031, 0.5595, 0.3578, 0.5599, 0.3618, 0.4749, 0.4031, 0.5595, 0.4093, 0.6892, 0.3618, 0.6442, 0.3578, 0.5599, 0.3343, 0.5803, 0.2488, 0.578, 0.2531, 0.439, 0.3389, 0.4299, 0.1086, 0.449, 0.07048, 0.5132, 0.01173, 0.5029, 0.0, 0.4299, 0.2488, 0.578, 0.1794, 0.5727, 0.1827, 0.4664, 0.2531, 0.439, 0.07048, 0.5132, 0.02688, 0.5885, 0.01173, 0.5029, 0.5038, 0.726, 0.4334, 0.6812, 0.4247, 0.6019, 0.4925, 0.6224, 0.01173, 0.6742, 0.02688, 0.5885, 0.07048, 0.6638, 0.5893, 0.7423, 0.5038, 0.726, 0.4925, 0.6224, 0.5771, 0.6301, 5.906e-09, 0.7463, 0.01173, 0.6742, 0.07048, 0.6638, 0.1086, 0.7273, 0.07048, 0.6638, 0.02688, 0.5885, 0.1088, 0.6183, 0.5771, 0.6301, 0.4925, 0.6224, 0.4925, 0.4791, 0.5771, 0.475, 0.1086, 0.7273, 0.07048, 0.6638, 0.1088, 0.6183, 0.1794, 0.6431, 0.4925, 0.6224, 0.4247, 0.6019, 0.4247, 0.4923, 0.4925, 0.4791, 0.1794, 0.6431, 0.1088, 0.6183, 0.1088, 0.5588, 0.1794, 0.5332, 0.1088, 0.6183, 0.02688, 0.5885, 0.1088, 0.5588, 0.1088, 0.5588, 0.02688, 0.5885, 0.07048, 0.5132, 0.1794, 0.5332, 0.1088, 0.5588, 0.07048, 0.5132, 0.1086, 0.449, 0.6889, 0.2803, 0.7023, 0.3557, 0.622, 0.3355, 0.6096, 0.2659, 0.4962, 0.06757, 0.5997, 0.0458, 0.5875, 0.1152, 0.5315, 0.127, 0.4743, 0.02844, 0.6096, 0.0, 0.5997, 0.0458, 0.4962, 0.06757, 0.5315, 0.127, 0.5875, 0.1152, 0.5757, 0.1979, 0.8214, 0.2242, 0.7074, 0.229, 0.7384, 0.1526, 0.8257, 0.1489, 0.5929, 0.2796, 0.5362, 0.2716, 0.5757, 0.1979, 0.8257, 0.3072, 0.7023, 0.3124, 0.7074, 0.229, 0.8214, 0.2242, 0.6096, 0.3496, 0.5049, 0.3347, 0.5362, 0.2716, 0.5929, 0.2796, 0.5362, 0.2716, 0.498, 0.229, 0.5757, 0.1979, 0.7023, 0.1489, 0.7023, 0.0, 0.7813, 0.007802, 0.7813, 0.1453, 0.5049, 0.3347, 0.4342, 0.2562, 0.498, 0.229, 0.5362, 0.2716, 0.7813, 0.1453, 0.7813, 0.007802, 0.8449, 0.02816, 0.8449, 0.1334, 0.4342, 0.2562, 0.4308, 0.1506, 0.4961, 0.1719, 0.498, 0.229, 0.498, 0.229, 0.4961, 0.1719, 0.5757, 0.1979, 0.3284, 0.0259, 0.4247, 0.1403, 0.4247, 0.2896, 0.3284, 0.404, 0.1809, 0.4299, 0.05123, 0.3553, 0.03415, 0.3085, 0.01708, 0.2617, 0.0, 0.215, 0.01708, 0.1682, 0.03415, 0.1214, 0.05123, 0.07468, 0.09446, 0.04978, 0.1377, 0.02489, 0.1809, 0.0, 0.2301, 0.008633, 0.2793, 0.01727, 0.4961, 0.1719, 0.5315, 0.127, 0.5757, 0.1979, 0.4308, 0.1506, 0.4962, 0.06757, 0.5315, 0.127, 0.4961, 0.1719, 0.7588, 0.4764, 0.8056, 0.4208, 0.8616, 0.4415, 0.8621, 0.5146, 0.2602, 0.9914, 0.1794, 0.9996, 0.1794, 0.9149, 0.2602, 0.8808, 0.2602, 0.9078, 0.2602, 0.9644, 0.8056, 0.4208, 0.8621, 0.3546, 0.8616, 0.4415, 0.5893, 0.3496, 0.5973, 0.3846, 0.5893, 0.3847, 0.1059, 0.893, 0.0, 0.893, 0.02292, 0.8248, 0.08023, 0.8248, 0.7523, 0.4301, 0.7201, 0.4301, 0.6468, 0.4301, 0.6145, 0.4301, 0.6271, 0.3557, 0.7326, 0.3557, 0.08023, 0.8248, 0.02292, 0.8248, 0.05168, 0.7463, 0.6468, 0.4301, 0.6096, 0.5146, 0.6145, 0.4301, 0.5973, 0.458, 0.5893, 0.4932, 0.5893, 0.4581, 0.5973, 0.458, 0.5893, 0.4581, 0.5893, 0.3847, 0.5973, 0.3846, 0.6096, 0.5146, 0.6468, 0.4301, 0.6468, 0.437, 0.6475, 0.5146, 0.7209, 0.5146, 0.7202, 0.437, 0.7201, 0.4301, 0.7588, 0.5146, 0.7588, 0.5146, 0.7201, 0.4301, 0.7523, 0.4301, 0.7201, 0.4301, 0.7202, 0.437, 0.6468, 0.437, 0.6468, 0.4301, 0.3647, 0.9721, 0.2828, 1.0, 0.2828, 0.9684, 0.2882, 0.9686, 0.2828, 1.0, 0.3647, 0.9721, 0.3715, 0.9946, 0.3715, 0.884, 0.3647, 0.9155, 0.2828, 0.8802, 0.2828, 0.8802, 0.3647, 0.9155, 0.2882, 0.9121, 0.2828, 0.9118, 0.2882, 0.9121, 0.2882, 0.9686, 0.2828, 0.9684, 0.2828, 0.9118, 0.3863, 0.7207, 0.3861, 0.7933, 0.3301, 0.8138, 0.2828, 0.7586, 0.7469, 0.8453, 0.8262, 0.8621, 0.8262, 0.972, 0.7469, 0.9889, 0.7469, 0.9538, 0.7469, 0.8804, 0.3861, 0.7933, 0.3863, 0.8802, 0.3301, 0.8138, 0.5893, 0.4932, 0.5973, 0.5283, 0.5893, 0.5283, 0.5306, 0.8893, 0.4247, 0.8893, 0.449, 0.8206, 0.5063, 0.8206, 0.7475, 0.7605, 0.7702, 0.7624, 0.8219, 0.7667, 0.8447, 0.7687, 0.8521, 0.8453, 0.7777, 0.839, 0.5063, 0.8206, 0.449, 0.8206, 0.4777, 0.7423, 0.8219, 0.7667, 0.8521, 0.6842, 0.8447, 0.7687, 0.5973, 0.6017, 0.5893, 0.6368, 0.5893, 0.6017, 0.5973, 0.6017, 0.5893, 0.6017, 0.5893, 0.5283, 0.5973, 0.5283, 0.8521, 0.6842, 0.8219, 0.7667, 0.8222, 0.7598, 0.8253, 0.6819, 0.7736, 0.6776, 0.7705, 0.7555, 0.7702, 0.7624, 0.7469, 0.6753, 0.7469, 0.6753, 0.7702, 0.7624, 0.7475, 0.7605, 0.7702, 0.7624, 0.7705, 0.7555, 0.8222, 0.7598, 0.8219, 0.7667, 0.8586, 0.8718, 0.9407, 0.8308, 0.9407, 0.8718, 0.9352, 0.8718, 0.9407, 0.8308, 0.8586, 0.8718, 0.8521, 0.8367, 0.8521, 0.9803, 0.8586, 0.9452, 0.9407, 0.9862, 0.9407, 0.9862, 0.8586, 0.9452, 0.9352, 0.9452, 0.9407, 0.9452, 0.9352, 0.9452, 0.9352, 0.8718, 0.9407, 0.8718, 0.9407, 0.9452, 0.2828, 0.7207, 0.2822, 0.7938, 0.2263, 0.8145, 0.1794, 0.759, 0.9195, 0.534, 1.0, 0.5355, 1.0, 0.6358, 0.9195, 0.665, 0.9195, 0.633, 0.9195, 0.566, 0.2822, 0.7938, 0.2828, 0.8808, 0.2263, 0.8145, 0.6054, 0.4932, 0.5973, 0.458, 0.6054, 0.4581, 0.8257, 0.1853, 0.9251, 0.1489, 0.9246, 0.2217, 0.8709, 0.2415, 0.6138, 0.5995, 0.6449, 0.5995, 0.7157, 0.5995, 0.7468, 0.5995, 0.7215, 0.6753, 0.6196, 0.6753, 0.8709, 0.2415, 0.9246, 0.2217, 0.9251, 0.3051, 0.7157, 0.5995, 0.7536, 0.5146, 0.7468, 0.5995, 0.5973, 0.3846, 0.6054, 0.3496, 0.6054, 0.3847, 0.5973, 0.3846, 0.6054, 0.3847, 0.6054, 0.4581, 0.5973, 0.458, 0.7536, 0.5146, 0.7157, 0.5995, 0.7158, 0.5925, 0.717, 0.5146, 0.6462, 0.5146, 0.645, 0.5925, 0.6449, 0.5995, 0.6096, 0.5146, 0.6096, 0.5146, 0.6449, 0.5995, 0.6138, 0.5995, 0.6449, 0.5995, 0.645, 0.5925, 0.7158, 0.5925, 0.7157, 0.5995, 0.8518, 0.0353, 0.9337, 0.0, 0.9337, 0.0374, 0.9282, 0.03726, 0.4015, 0.7207, 0.4187, 0.8079, 0.3863, 0.8079, 0.8449, 0.1372, 0.8518, 0.1022, 0.9337, 0.1418, 0.9337, 0.1418, 0.8518, 0.1022, 0.9282, 0.1042, 0.9337, 0.1043, 0.9282, 0.1042, 0.9282, 0.03726, 0.9337, 0.0374, 0.9337, 0.1043, 0.7536, 0.6654, 0.7801, 0.5963, 0.8398, 0.5963, 0.8639, 0.6654, 0.9195, 0.3955, 0.9997, 0.4209, 0.9997, 0.5269, 0.9195, 0.534, 0.9195, 0.5002, 0.9195, 0.4294, 0.7801, 0.5963, 0.8099, 0.5146, 0.8398, 0.5963, 0.4174, 0.5735, 0.4093, 0.5382, 0.4174, 0.5384, 0.8521, 0.7126, 0.9511, 0.6753, 0.95, 0.7473, 0.8964, 0.7674, 0.7399, 0.7514, 0.7102, 0.7514, 0.6428, 0.7514, 0.6131, 0.7514, 0.614, 0.6753, 0.711, 0.6753, 0.8964, 0.7674, 0.95, 0.7473, 0.9511, 0.8308, 0.6428, 0.7514, 0.6096, 0.8363, 0.6131, 0.7514, 0.4093, 0.4649, 0.4174, 0.4299, 0.4174, 0.465, 0.4093, 0.4649, 0.4174, 0.465, 0.4174, 0.5384, 0.4093, 0.5382, 0.6096, 0.8363, 0.6428, 0.7514, 0.6429, 0.7584, 0.6445, 0.8363, 0.712, 0.8363, 0.7104, 0.7584, 0.7102, 0.7514, 0.7469, 0.8363, 0.7469, 0.8363, 0.7102, 0.7514, 0.7399, 0.7514, 0.7102, 0.7514, 0.7104, 0.7584, 0.6429, 0.7584, 0.6428, 0.7514, 0.6164, 0.877, 0.6983, 0.8363, 0.6983, 0.8759, 0.6929, 0.8759, 0.6983, 0.8363, 0.6164, 0.877, 0.6096, 0.8413, 0.6096, 0.9798, 0.6164, 0.9478, 0.6983, 0.9862, 0.6983, 0.9862, 0.6164, 0.9478, 0.6929, 0.9467, 0.6983, 0.9466, 0.6929, 0.9467, 0.6929, 0.8759, 0.6983, 0.8759, 0.6983, 0.9466, 0.4236, 0.4299, 0.4236, 0.518, 0.4174, 0.52, 0.4174, 0.4354, 0.4283, 0.2585, 0.4247, 0.1487, 0.4308, 0.1506, 0.4342, 0.2562, 0.4927, 0.06218, 0.4962, 0.06757, 0.4308, 0.1506, 0.4247, 0.1487, 0.6054, 0.5839, 0.5992, 0.5783, 0.5992, 0.4932, 0.6054, 0.4953, 0.6096, 0.2659, 0.2488, 0.578, 0.305, 0.5995, 0.6656, 0.2529, 0.305, 0.5995, 0.3881, 0.5942, 0.6656, 0.1385, 0.6656, 0.2529, 0.172, 0.7463, 0.1059, 0.766, 0.1059, 0.766, 0.4925, 0.4791, 0.5492, 0.4586, 0.5771, 0.475, 0.5492, 0.4586, 0.5594, 0.3542, 0.5893, 0.3496, 0.5771, 0.475, 0.1534, 0.8483, 0.1534, 0.7722, 0.172, 0.7463, 0.172, 0.8354, 0.5306, 0.8721, 0.5803, 0.8548, 0.5998, 0.8795, 0.3257, 0.5801, 0.2488, 0.578, 0.2488, 0.578, 0.3881, 0.5942, 0.305, 0.5995, 0.3343, 0.5803, 0.3389, 0.7207, 0.5803, 0.8548, 0.5803, 0.7699, 0.5998, 0.7802, 0.5998, 0.8795, 0.4093, 0.4299, 0.3618, 0.4749, 0.3436, 0.4603, 0.7023, 0.0, 0.622, 0.006892, 0.622, 0.006892, 0.6656, 0.1385, 0.6764, 0.02508, 0.7023, 0.0, 0.6889, 0.1398, 0.3618, 0.4749, 0.3578, 0.5599, 0.3389, 0.5595, 0.3436, 0.4603, 0.6096, 0.2659, 0.6656, 0.2529, 0.6889, 0.2803, 0.6656, 0.2529, 0.6656, 0.1385, 0.6889, 0.1398, 0.6889, 0.2803, 0.3436, 0.6587, 0.4093, 0.6892, 0.4093, 0.6892, 0.3578, 0.5599, 0.3618, 0.6442, 0.3436, 0.6587, 0.3389, 0.5595, 0.0, 0.0, 0.0, 0.0, 0.0, 0.0, 0.0, 0.0, 0.3578, 0.5599, 0.5803, 0.7699, 0.0, 0.0, 0.3618, 0.6442, 0.3618, 0.4749, 0.1534, 0.7722, 0.5803, 0.7699, 0.3578, 0.5599, 0.3618, 0.4749, 0.4093, 0.4299, 0.4236, 0.4299, 0.172, 0.7463, 0.0, 0.0, 0.0, 0.0, 0.0, 0.0, 0.0, 0.0, 0.0, 0.0, 0.0, 0.0, 0.6656, 0.1385, 0.3881, 0.5942])
me_sphere_000.materials.append(mat_main)
me_sphere_000.materials.append(mat_sec)
me_sphere_000.materials.append(mat_glass)
me_sphere_000.materials.append(mat_carpet)
me_sphere_000.use_remesh_fix_poles = True
me_sphere_000.use_remesh_preserve_attributes = False
me_sphere_000.use_mirror_vertex_groups = False
me_sphere_000.update()

# ---- objects
ob_control = bpy.data.objects.new('Control', me_cube_000)
ob_decompression = bpy.data.objects.new('Decompression', me_cube_007)
ob_empty = bpy.data.objects.new('Empty', None)
ob_greenhouse = bpy.data.objects.new('Greenhouse', me_sphere_004)
ob_hallway_001 = bpy.data.objects.new('Hallway.001', me_cube_006)
ob_launchpad = bpy.data.objects.new('LaunchPad', me_cylinder)
ob_new_terain = bpy.data.objects.new('New Terain', me_circle)
ob_stasis = bpy.data.objects.new('Stasis', me_cube_001)
ob_storage_001 = bpy.data.objects.new('Storage.001', me_cube_005)
ob_living_001 = bpy.data.objects.new('Living.001', me_sphere_000)

# ---- transforms, parenting, visibility, modifiers, constraints
ob_control.location = (5.053e-08, 0.0, 0.0)
ob_control.rotation_euler = (0.0, 0.0, 1.396)
ob_control.lineart.crease_threshold = 0.0
ob_decompression.location = (8.359, -9.962, 0.0)
ob_decompression.rotation_euler = (0.0, 0.0, 0.6981)
ob_decompression.lineart.crease_threshold = 0.0
ob_empty.location = (5.053e-08, 0.0, 0.0)
ob_empty.rotation_euler = (0.0, 0.0, 0.6981)
ob_empty.lineart.crease_threshold = 0.0
ob_greenhouse.location = (0.0, 0.0, 0.0)
ob_greenhouse.rotation_euler = (0.0, 0.0, 2.094)
ob_greenhouse.lineart.crease_threshold = 0.0
_m = ob_greenhouse.modifiers.new('Triangulate', 'TRIANGULATE')
ob_hallway_001.location = (8.356, -9.959, 0.0)
ob_hallway_001.rotation_euler = (0.0, 0.0, 0.6981)
ob_hallway_001.lineart.crease_threshold = 0.0
ob_launchpad.location = (7.35, -22.59, 0.0)
ob_launchpad.lineart.crease_threshold = 0.0
ob_new_terain.location = (6.491, -6.46, 0.0)
ob_new_terain.lineart.crease_threshold = 0.0
ob_stasis.location = (5.053e-08, 0.0, 0.0)
ob_stasis.lineart.crease_threshold = 0.0
ob_storage_001.location = (5.053e-08, 0.0, 0.0)
ob_storage_001.rotation_euler = (0.0, 0.0, 0.6981)
ob_storage_001.lineart.crease_threshold = 0.0
ob_living_001.location = (5.053e-08, 0.0, 0.0)
ob_living_001.lineart.crease_threshold = 0.0

# ---- collection membership
scene.collection.objects.link(ob_control)
scene.collection.objects.link(ob_decompression)
scene.collection.objects.link(ob_empty)
scene.collection.objects.link(ob_greenhouse)
scene.collection.objects.link(ob_hallway_001)
scene.collection.objects.link(ob_launchpad)
scene.collection.objects.link(ob_new_terain)
scene.collection.objects.link(ob_stasis)
scene.collection.objects.link(ob_storage_001)
scene.collection.objects.link(ob_living_001)

# ---- scene / render settings (as saved in the file)
scene.frame_start = 1; scene.frame_end = 250; scene.frame_set(0)
scene.render.engine = 'BLENDER_EEVEE_NEXT'
scene.cycles.samples = 128
scene.cycles.sampling_pattern = 'TABULATED_SOBOL'
scene.cycles.use_adaptive_sampling = False
scene.cycles.use_light_tree = False
scene.view_settings.view_transform = 'Filmic'
bpy.context.view_layer.update()

# ---- added for rendering (the .blend has no active camera and no usable light): camera, sun
cam_auto = bpy.data.cameras.new('AutoCamera')
cam_auto.lens = 50.0
cam_auto.sensor_width = 36.0
cam_auto.clip_end = 2697.92
ob_auto_camera = bpy.data.objects.new('AutoCamera', cam_auto)
scene.collection.objects.link(ob_auto_camera)
ob_auto_camera.location = (160.219, -190.934, 125.644)
ob_auto_camera.rotation_euler = (1.09748, -7.21219e-08, 0.694738)
scene.camera = ob_auto_camera
light_auto_sun = bpy.data.lights.new('AutoSun', 'SUN')
light_auto_sun.energy = 3.0
light_auto_sun.angle = 0.0523599
ob_auto_sun = bpy.data.objects.new('AutoSun', light_auto_sun)
scene.collection.objects.link(ob_auto_sun)
ob_auto_sun.rotation_euler = (0.872665, 0.174533, 0.523599)
bpy.context.view_layer.update()
